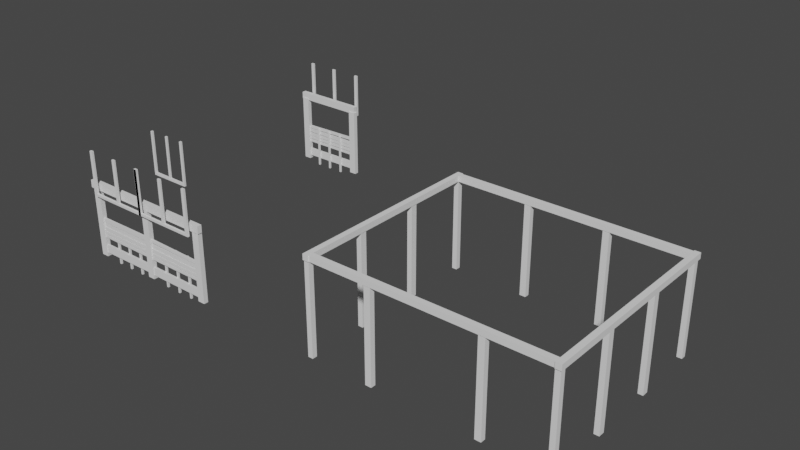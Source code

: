 # Source: SCHOOL_ALL.blend  (saved by Blender 2.90.8; exported with 4.5.12 LTS)
import bpy
from mathutils import Matrix  # noqa: F401  (used for matrix-valued properties, if any)

bpy.ops.wm.read_factory_settings(use_empty=True)
scene = bpy.context.scene
scene.name = 'Scene'

# ---- world
world_world = bpy.data.worlds.new('World'); scene.world = world_world
world_world.use_nodes = True; world_world.node_tree.nodes.clear()
_N = world_world.node_tree.nodes; _L = world_world.node_tree.links
n0 = _N.new('ShaderNodeOutputWorld'); n0.name = 'World Output'; n0.location = (300, 300)
n1 = _N.new('ShaderNodeBackground'); n1.name = 'Background'; n1.location = (10, 300)
n1.inputs[0].default_value = (0.05088, 0.05088, 0.05088, 1.0)
_L.new(n1.outputs[0], n0.inputs[0])
n0.is_active_output = True
world_world.color = (0.05088, 0.05088, 0.05088)
world_world.use_sun_shadow = False
world_world.sun_shadow_jitter_overblur = 0.0

# ---- meshes
me_cube = bpy.data.meshes.new('Cube')
me_cube.from_pydata([(-1.0, -6.606, 0.3819), (-1.0, -6.606, 2.382), (-1.0, 6.838, 0.3819), (-1.0, 6.838, 2.382), (1.0, -6.606, 0.3819), (1.0, -6.606, 2.382), (1.0, 6.838, 0.3819), (1.0, 6.838, 2.382)], [], [(0, 1, 3, 2), (2, 3, 7, 6), (6, 7, 5, 4), (4, 5, 1, 0), (2, 6, 4, 0), (7, 3, 1, 5)])
me_cube.polygons.foreach_set('use_smooth', [True] * 6)
_k = set([(0, 1), (0, 2), (0, 4), (1, 3), (1, 5), (2, 3), (2, 6), (3, 7), (4, 5), (4, 6), (5, 7), (6, 7)])
me_cube.attributes.new('sharp_edge', 'BOOLEAN', 'EDGE').data.foreach_set('value', [ (min(e.vertices), max(e.vertices)) in _k for e in me_cube.edges])
_uv = me_cube.uv_layers.new(name='UVMap')
_uv.uv.foreach_set('vector', [0.375, 0.0, 0.625, 0.0, 0.625, 0.25, 0.375, 0.25, 0.375, 0.25, 0.625, 0.25, 0.625, 0.5, 0.375, 0.5, 0.375, 0.5, 0.625, 0.5, 0.625, 0.75, 0.375, 0.75, 0.375, 0.75, 0.625, 0.75, 0.625, 1.0, 0.375, 1.0, 0.125, 0.5, 0.375, 0.5, 0.375, 0.75, 0.125, 0.75, 0.625, 0.5, 0.875, 0.5, 0.875, 0.75, 0.625, 0.75])
me_cube.use_remesh_fix_poles = True
me_cube.use_remesh_preserve_attributes = False
me_cube.use_mirror_vertex_groups = False
me_cube.update()
me_cube.normals_split_custom_set([tuple(v) for v in zip(*[iter([-1.0, 0.0, 0.0, -1.0, 0.0, 0.0, -1.0, 0.0, 0.0, -1.0, 0.0, 0.0, 0.0, 1.0, 0.0, 0.0, 1.0, 0.0, 0.0, 1.0, 0.0, 0.0, 1.0, 0.0, 1.0, 0.0, 0.0, 1.0, 0.0, 0.0, 1.0, 0.0, 0.0, 1.0, 0.0, 0.0, 0.0, -1.0, 0.0, 0.0, -1.0, 0.0, 0.0, -1.0, 0.0, 0.0, -1.0, 0.0, 0.0, -1.552e-08, -1.0, 0.0, -1.552e-08, -1.0, 0.0, -1.552e-08, -1.0, 0.0, -1.552e-08, -1.0, 0.0, 0.0, 1.0, 0.0, 0.0, 1.0, 0.0, 0.0, 1.0, 0.0, 0.0, 1.0])] * 3)])
me_cube_001 = bpy.data.meshes.new('Cube.001')
me_cube_001.from_pydata([(-1.0, -3.399, -2.394), (-1.0, -3.399, -0.3936), (-1.0, 3.788, -2.394), (-1.0, 3.788, -0.3936), (1.0, -3.399, -2.394), (1.0, -3.399, -0.3936), (1.0, 3.788, -2.394), (1.0, 3.788, -0.3936)], [], [(0, 1, 3, 2), (2, 3, 7, 6), (6, 7, 5, 4), (4, 5, 1, 0), (2, 6, 4, 0), (7, 3, 1, 5)])
me_cube_001.polygons.foreach_set('use_smooth', [True] * 6)
_k = set([(0, 1), (0, 2), (0, 4), (1, 3), (1, 5), (2, 3), (2, 6), (3, 7), (4, 5), (4, 6), (5, 7), (6, 7)])
me_cube_001.attributes.new('sharp_edge', 'BOOLEAN', 'EDGE').data.foreach_set('value', [ (min(e.vertices), max(e.vertices)) in _k for e in me_cube_001.edges])
_uv = me_cube_001.uv_layers.new(name='UVMap')
_uv.uv.foreach_set('vector', [0.375, 0.0, 0.625, 0.0, 0.625, 0.25, 0.375, 0.25, 0.375, 0.25, 0.625, 0.25, 0.625, 0.5, 0.375, 0.5, 0.375, 0.5, 0.625, 0.5, 0.625, 0.75, 0.375, 0.75, 0.375, 0.75, 0.625, 0.75, 0.625, 1.0, 0.375, 1.0, 0.125, 0.5, 0.375, 0.5, 0.375, 0.75, 0.125, 0.75, 0.625, 0.5, 0.875, 0.5, 0.875, 0.75, 0.625, 0.75])
me_cube_001.use_remesh_fix_poles = True
me_cube_001.use_remesh_preserve_attributes = False
me_cube_001.use_mirror_vertex_groups = False
me_cube_001.update()
me_cube_001.normals_split_custom_set([tuple(v) for v in zip(*[iter([-1.0, 0.0, 0.0, -1.0, 0.0, 0.0, -1.0, 0.0, 0.0, -1.0, 0.0, 0.0, 0.0, 1.0, 0.0, 0.0, 1.0, 0.0, 0.0, 1.0, 0.0, 0.0, 1.0, 0.0, 1.0, 8.293e-09, 0.0, 1.0, 8.293e-09, 0.0, 1.0, 8.293e-09, 0.0, 1.0, 8.293e-09, 0.0, 0.0, -1.0, 0.0, 0.0, -1.0, 0.0, 0.0, -1.0, 0.0, 0.0, -1.0, 0.0, 0.0, -6.635e-08, -1.0, 0.0, -6.635e-08, -1.0, 0.0, -6.635e-08, -1.0, 0.0, -6.635e-08, -1.0, 0.0, 4.976e-08, 1.0, 0.0, 4.976e-08, 1.0, 0.0, 4.976e-08, 1.0, 0.0, 4.976e-08, 1.0])] * 3)])
me_cube_002 = bpy.data.meshes.new('Cube.002')
me_cube_002.from_pydata([(-1.0, -3.399, -1.0), (-1.0, -3.399, 1.0), (-1.0, 3.788, -1.0), (-1.0, 3.788, 1.0), (1.0, -3.399, -1.0), (1.0, -3.399, 1.0), (1.0, 3.788, -1.0), (1.0, 3.788, 1.0)], [], [(0, 1, 3, 2), (2, 3, 7, 6), (6, 7, 5, 4), (4, 5, 1, 0), (2, 6, 4, 0), (7, 3, 1, 5)])
me_cube_002.polygons.foreach_set('use_smooth', [True] * 6)
_k = set([(0, 1), (0, 2), (0, 4), (1, 3), (1, 5), (2, 3), (2, 6), (3, 7), (4, 5), (4, 6), (5, 7), (6, 7)])
me_cube_002.attributes.new('sharp_edge', 'BOOLEAN', 'EDGE').data.foreach_set('value', [ (min(e.vertices), max(e.vertices)) in _k for e in me_cube_002.edges])
_uv = me_cube_002.uv_layers.new(name='UVMap')
_uv.uv.foreach_set('vector', [0.375, 0.0, 0.625, 0.0, 0.625, 0.25, 0.375, 0.25, 0.375, 0.25, 0.625, 0.25, 0.625, 0.5, 0.375, 0.5, 0.375, 0.5, 0.625, 0.5, 0.625, 0.75, 0.375, 0.75, 0.375, 0.75, 0.625, 0.75, 0.625, 1.0, 0.375, 1.0, 0.125, 0.5, 0.375, 0.5, 0.375, 0.75, 0.125, 0.75, 0.625, 0.5, 0.875, 0.5, 0.875, 0.75, 0.625, 0.75])
me_cube_002.use_remesh_fix_poles = True
me_cube_002.use_remesh_preserve_attributes = False
me_cube_002.use_mirror_vertex_groups = False
me_cube_002.update()
me_cube_002.normals_split_custom_set([tuple(v) for v in zip(*[iter([-1.0, 0.0, 0.0, -1.0, 0.0, 0.0, -1.0, 0.0, 0.0, -1.0, 0.0, 0.0, 0.0, 1.0, 0.0, 0.0, 1.0, 0.0, 0.0, 1.0, 0.0, 0.0, 1.0, 0.0, 1.0, -8.293e-09, 0.0, 1.0, -8.293e-09, 0.0, 1.0, -8.293e-09, 0.0, 1.0, -8.293e-09, 0.0, 0.0, -1.0, 0.0, 0.0, -1.0, 0.0, 0.0, -1.0, 0.0, 0.0, -1.0, 0.0, 0.0, -8.293e-08, -1.0, 0.0, -8.293e-08, -1.0, 0.0, -8.293e-08, -1.0, 0.0, -8.293e-08, -1.0, 0.0, 4.147e-08, 1.0, 0.0, 4.147e-08, 1.0, 0.0, 4.147e-08, 1.0, 0.0, 4.147e-08, 1.0])] * 3)])
me_cube_004 = bpy.data.meshes.new('Cube.004')
me_cube_004.from_pydata([(-1.0, -3.399, -1.0), (-1.0, -3.399, 1.0), (-1.0, 3.788, -1.0), (-1.0, 3.788, 1.0), (1.0, -3.399, -1.0), (1.0, -3.399, 1.0), (1.0, 3.788, -1.0), (1.0, 3.788, 1.0)], [], [(0, 1, 3, 2), (2, 3, 7, 6), (6, 7, 5, 4), (4, 5, 1, 0), (2, 6, 4, 0), (7, 3, 1, 5)])
me_cube_004.polygons.foreach_set('use_smooth', [True] * 6)
_k = set([(0, 1), (0, 2), (0, 4), (1, 3), (1, 5), (2, 3), (2, 6), (3, 7), (4, 5), (4, 6), (5, 7), (6, 7)])
me_cube_004.attributes.new('sharp_edge', 'BOOLEAN', 'EDGE').data.foreach_set('value', [ (min(e.vertices), max(e.vertices)) in _k for e in me_cube_004.edges])
_uv = me_cube_004.uv_layers.new(name='UVMap')
_uv.uv.foreach_set('vector', [0.375, 0.0, 0.625, 0.0, 0.625, 0.25, 0.375, 0.25, 0.375, 0.25, 0.625, 0.25, 0.625, 0.5, 0.375, 0.5, 0.375, 0.5, 0.625, 0.5, 0.625, 0.75, 0.375, 0.75, 0.375, 0.75, 0.625, 0.75, 0.625, 1.0, 0.375, 1.0, 0.125, 0.5, 0.375, 0.5, 0.375, 0.75, 0.125, 0.75, 0.625, 0.5, 0.875, 0.5, 0.875, 0.75, 0.625, 0.75])
me_cube_004.use_remesh_fix_poles = True
me_cube_004.use_remesh_preserve_attributes = False
me_cube_004.use_mirror_vertex_groups = False
me_cube_004.update()
me_cube_004.normals_split_custom_set([tuple(v) for v in zip(*[iter([-1.0, 0.0, 0.0, -1.0, 0.0, 0.0, -1.0, 0.0, 0.0, -1.0, 0.0, 0.0, 0.0, 1.0, 0.0, 0.0, 1.0, 0.0, 0.0, 1.0, 0.0, 0.0, 1.0, 0.0, 1.0, -8.293e-09, 0.0, 1.0, -8.293e-09, 0.0, 1.0, -8.293e-09, 0.0, 1.0, -8.293e-09, 0.0, 0.0, -1.0, 0.0, 0.0, -1.0, 0.0, 0.0, -1.0, 0.0, 0.0, -1.0, 0.0, 0.0, -8.293e-08, -1.0, 0.0, -8.293e-08, -1.0, 0.0, -8.293e-08, -1.0, 0.0, -8.293e-08, -1.0, 0.0, 4.147e-08, 1.0, 0.0, 4.147e-08, 1.0, 0.0, 4.147e-08, 1.0, 0.0, 4.147e-08, 1.0])] * 3)])
me_cube_006 = bpy.data.meshes.new('Cube.006')
me_cube_006.from_pydata([(-1.0, -3.399, -1.0), (-1.0, -3.399, 1.0), (-1.0, 3.788, -1.0), (-1.0, 3.788, 1.0), (1.0, -3.399, -1.0), (1.0, -3.399, 1.0), (1.0, 3.788, -1.0), (1.0, 3.788, 1.0)], [], [(0, 1, 3, 2), (2, 3, 7, 6), (6, 7, 5, 4), (4, 5, 1, 0), (2, 6, 4, 0), (7, 3, 1, 5)])
me_cube_006.polygons.foreach_set('use_smooth', [True] * 6)
_k = set([(0, 1), (0, 2), (0, 4), (1, 3), (1, 5), (2, 3), (2, 6), (3, 7), (4, 5), (4, 6), (5, 7), (6, 7)])
me_cube_006.attributes.new('sharp_edge', 'BOOLEAN', 'EDGE').data.foreach_set('value', [ (min(e.vertices), max(e.vertices)) in _k for e in me_cube_006.edges])
_uv = me_cube_006.uv_layers.new(name='UVMap')
_uv.uv.foreach_set('vector', [0.375, 0.0, 0.625, 0.0, 0.625, 0.25, 0.375, 0.25, 0.375, 0.25, 0.625, 0.25, 0.625, 0.5, 0.375, 0.5, 0.375, 0.5, 0.625, 0.5, 0.625, 0.75, 0.375, 0.75, 0.375, 0.75, 0.625, 0.75, 0.625, 1.0, 0.375, 1.0, 0.125, 0.5, 0.375, 0.5, 0.375, 0.75, 0.125, 0.75, 0.625, 0.5, 0.875, 0.5, 0.875, 0.75, 0.625, 0.75])
me_cube_006.use_remesh_fix_poles = True
me_cube_006.use_remesh_preserve_attributes = False
me_cube_006.use_mirror_vertex_groups = False
me_cube_006.update()
me_cube_006.normals_split_custom_set([tuple(v) for v in zip(*[iter([-1.0, 0.0, 0.0, -1.0, 0.0, 0.0, -1.0, 0.0, 0.0, -1.0, 0.0, 0.0, 0.0, 1.0, 0.0, 0.0, 1.0, 0.0, 0.0, 1.0, 0.0, 0.0, 1.0, 0.0, 1.0, 8.293e-09, 0.0, 1.0, 8.293e-09, 0.0, 1.0, 8.293e-09, 0.0, 1.0, 8.293e-09, 0.0, 0.0, -1.0, 0.0, 0.0, -1.0, 0.0, 0.0, -1.0, 0.0, 0.0, -1.0, 0.0, 0.0, -8.293e-08, -1.0, 0.0, -8.293e-08, -1.0, 0.0, -8.293e-08, -1.0, 0.0, -8.293e-08, -1.0, 0.0, 4.976e-08, 1.0, 0.0, 4.976e-08, 1.0, 0.0, 4.976e-08, 1.0, 0.0, 4.976e-08, 1.0])] * 3)])
me_cube_007 = bpy.data.meshes.new('Cube.007')
me_cube_007.from_pydata([(-2.228, -7.881, 0.3935), (-2.228, -7.881, 2.393), (-2.228, 7.881, 0.3935), (-2.228, 7.881, 2.393), (-0.2281, -7.881, 0.3935), (-0.2281, -7.881, 2.393), (-0.2281, 7.881, 0.3935), (-0.2281, 7.881, 2.393)], [], [(0, 1, 3, 2), (2, 3, 7, 6), (6, 7, 5, 4), (4, 5, 1, 0), (2, 6, 4, 0), (7, 3, 1, 5)])
me_cube_007.polygons.foreach_set('use_smooth', [True] * 6)
_k = set([(0, 1), (0, 2), (0, 4), (1, 3), (1, 5), (2, 3), (2, 6), (3, 7), (4, 5), (4, 6), (5, 7), (6, 7)])
me_cube_007.attributes.new('sharp_edge', 'BOOLEAN', 'EDGE').data.foreach_set('value', [ (min(e.vertices), max(e.vertices)) in _k for e in me_cube_007.edges])
_uv = me_cube_007.uv_layers.new(name='UVMap')
_uv.uv.foreach_set('vector', [0.375, 0.0, 0.625, 0.0, 0.625, 0.25, 0.375, 0.25, 0.375, 0.25, 0.625, 0.25, 0.625, 0.5, 0.375, 0.5, 0.375, 0.5, 0.625, 0.5, 0.625, 0.75, 0.375, 0.75, 0.375, 0.75, 0.625, 0.75, 0.625, 1.0, 0.375, 1.0, 0.125, 0.5, 0.375, 0.5, 0.375, 0.75, 0.125, 0.75, 0.625, 0.5, 0.875, 0.5, 0.875, 0.75, 0.625, 0.75])
me_cube_007.use_remesh_fix_poles = True
me_cube_007.use_remesh_preserve_attributes = False
me_cube_007.use_mirror_vertex_groups = False
me_cube_007.update()
me_cube_007.normals_split_custom_set([tuple(v) for v in zip(*[iter([-1.0, 6.05e-08, 0.0, -1.0, 6.05e-08, 0.0, -1.0, 6.05e-08, 0.0, -1.0, 6.05e-08, 0.0, 0.0, 1.0, 0.0, 0.0, 1.0, 0.0, 0.0, 1.0, 0.0, 0.0, 1.0, 0.0, 1.0, -5.294e-08, 0.0, 1.0, -5.294e-08, 0.0, 1.0, -5.294e-08, 0.0, 1.0, -5.294e-08, 0.0, 0.0, -1.0, 0.0, 0.0, -1.0, 0.0, 0.0, -1.0, 0.0, 0.0, -1.0, 0.0, 0.0, 0.0, -1.0, 0.0, 0.0, -1.0, 0.0, 0.0, -1.0, 0.0, 0.0, -1.0, 0.0, 0.0, 1.0, 0.0, 0.0, 1.0, 0.0, 0.0, 1.0, 0.0, 0.0, 1.0])] * 3)])
me_cube_013 = bpy.data.meshes.new('Cube.013')
me_cube_013.from_pydata([(-2.394, -3.399, -1.0), (-2.394, -3.399, 1.0), (-2.394, 3.788, -1.0), (-2.394, 3.788, 1.0), (-0.3936, -3.399, -1.0), (-0.3936, -3.399, 1.0), (-0.3936, 3.788, -1.0), (-0.3936, 3.788, 1.0)], [], [(0, 1, 3, 2), (2, 3, 7, 6), (6, 7, 5, 4), (4, 5, 1, 0), (2, 6, 4, 0), (7, 3, 1, 5)])
me_cube_013.polygons.foreach_set('use_smooth', [True] * 6)
_k = set([(0, 1), (0, 2), (0, 4), (1, 3), (1, 5), (2, 3), (2, 6), (3, 7), (4, 5), (4, 6), (5, 7), (6, 7)])
me_cube_013.attributes.new('sharp_edge', 'BOOLEAN', 'EDGE').data.foreach_set('value', [ (min(e.vertices), max(e.vertices)) in _k for e in me_cube_013.edges])
_uv = me_cube_013.uv_layers.new(name='UVMap')
_uv.uv.foreach_set('vector', [0.375, 0.0, 0.625, 0.0, 0.625, 0.25, 0.375, 0.25, 0.375, 0.25, 0.625, 0.25, 0.625, 0.5, 0.375, 0.5, 0.375, 0.5, 0.625, 0.5, 0.625, 0.75, 0.375, 0.75, 0.375, 0.75, 0.625, 0.75, 0.625, 1.0, 0.375, 1.0, 0.125, 0.5, 0.375, 0.5, 0.375, 0.75, 0.125, 0.75, 0.625, 0.5, 0.875, 0.5, 0.875, 0.75, 0.625, 0.75])
me_cube_013.use_remesh_fix_poles = True
me_cube_013.use_remesh_preserve_attributes = False
me_cube_013.use_mirror_vertex_groups = False
me_cube_013.update()
me_cube_013.normals_split_custom_set([tuple(v) for v in zip(*[iter([-1.0, 0.0, 0.0, -1.0, 0.0, 0.0, -1.0, 0.0, 0.0, -1.0, 0.0, 0.0, 0.0, 1.0, 0.0, 0.0, 1.0, 0.0, 0.0, 1.0, 0.0, 0.0, 1.0, 0.0, 1.0, 4.147e-09, 0.0, 1.0, 4.147e-09, 0.0, 1.0, 4.147e-09, 0.0, 1.0, 4.147e-09, 0.0, 0.0, -1.0, 0.0, 0.0, -1.0, 0.0, 0.0, -1.0, 0.0, 0.0, -1.0, 0.0, 0.0, -4.976e-08, -1.0, 0.0, -4.976e-08, -1.0, 0.0, -4.976e-08, -1.0, 0.0, -4.976e-08, -1.0, 0.0, 8.293e-09, 1.0, 0.0, 8.293e-09, 1.0, 0.0, 8.293e-09, 1.0, 0.0, 8.293e-09, 1.0])] * 3)])
me_cube_015 = bpy.data.meshes.new('Cube.015')
me_cube_015.from_pydata([(-2.394, -3.399, -1.0), (-2.394, -3.399, 1.0), (-2.394, 3.788, -1.0), (-2.394, 3.788, 1.0), (-0.3936, -3.399, -1.0), (-0.3936, -3.399, 1.0), (-0.3936, 3.788, -1.0), (-0.3936, 3.788, 1.0)], [], [(0, 1, 3, 2), (2, 3, 7, 6), (6, 7, 5, 4), (4, 5, 1, 0), (2, 6, 4, 0), (7, 3, 1, 5)])
me_cube_015.polygons.foreach_set('use_smooth', [True] * 6)
_k = set([(0, 1), (0, 2), (0, 4), (1, 3), (1, 5), (2, 3), (2, 6), (3, 7), (4, 5), (4, 6), (5, 7), (6, 7)])
me_cube_015.attributes.new('sharp_edge', 'BOOLEAN', 'EDGE').data.foreach_set('value', [ (min(e.vertices), max(e.vertices)) in _k for e in me_cube_015.edges])
_uv = me_cube_015.uv_layers.new(name='UVMap')
_uv.uv.foreach_set('vector', [0.375, 0.0, 0.625, 0.0, 0.625, 0.25, 0.375, 0.25, 0.375, 0.25, 0.625, 0.25, 0.625, 0.5, 0.375, 0.5, 0.375, 0.5, 0.625, 0.5, 0.625, 0.75, 0.375, 0.75, 0.375, 0.75, 0.625, 0.75, 0.625, 1.0, 0.375, 1.0, 0.125, 0.5, 0.375, 0.5, 0.375, 0.75, 0.125, 0.75, 0.625, 0.5, 0.875, 0.5, 0.875, 0.75, 0.625, 0.75])
me_cube_015.use_remesh_fix_poles = True
me_cube_015.use_remesh_preserve_attributes = False
me_cube_015.use_mirror_vertex_groups = False
me_cube_015.update()
me_cube_015.normals_split_custom_set([tuple(v) for v in zip(*[iter([-1.0, -3.317e-08, 0.0, -1.0, -3.317e-08, 0.0, -1.0, -3.317e-08, 0.0, -1.0, -3.317e-08, 0.0, 0.0, 1.0, 0.0, 0.0, 1.0, 0.0, 0.0, 1.0, 0.0, 0.0, 1.0, 0.0, 1.0, 0.0, 0.0, 1.0, 0.0, 0.0, 1.0, 0.0, 0.0, 1.0, 0.0, 0.0, 0.0, -1.0, 0.0, 0.0, -1.0, 0.0, 0.0, -1.0, 0.0, 0.0, -1.0, 0.0, 0.0, -3.317e-08, -1.0, 0.0, -3.317e-08, -1.0, 0.0, -3.317e-08, -1.0, 0.0, -3.317e-08, -1.0, 0.0, 1.659e-08, 1.0, 0.0, 1.659e-08, 1.0, 0.0, 1.659e-08, 1.0, 0.0, 1.659e-08, 1.0])] * 3)])
me_cube_016 = bpy.data.meshes.new('Cube.016')
me_cube_016.from_pydata([(-1.0, -7.881, 0.3935), (-1.0, -7.881, 2.393), (-1.0, 7.881, 0.3935), (-1.0, 7.881, 2.393), (1.0, -7.881, 0.3935), (1.0, -7.881, 2.393), (1.0, 7.881, 0.3935), (1.0, 7.881, 2.393)], [], [(0, 1, 3, 2), (2, 3, 7, 6), (6, 7, 5, 4), (4, 5, 1, 0), (2, 6, 4, 0), (7, 3, 1, 5)])
me_cube_016.polygons.foreach_set('use_smooth', [True] * 6)
_k = set([(0, 1), (0, 2), (0, 4), (1, 3), (1, 5), (2, 3), (2, 6), (3, 7), (4, 5), (4, 6), (5, 7), (6, 7)])
me_cube_016.attributes.new('sharp_edge', 'BOOLEAN', 'EDGE').data.foreach_set('value', [ (min(e.vertices), max(e.vertices)) in _k for e in me_cube_016.edges])
_uv = me_cube_016.uv_layers.new(name='UVMap')
_uv.uv.foreach_set('vector', [0.375, 0.0, 0.625, 0.0, 0.625, 0.25, 0.375, 0.25, 0.375, 0.25, 0.625, 0.25, 0.625, 0.5, 0.375, 0.5, 0.375, 0.5, 0.625, 0.5, 0.625, 0.75, 0.375, 0.75, 0.375, 0.75, 0.625, 0.75, 0.625, 1.0, 0.375, 1.0, 0.125, 0.5, 0.375, 0.5, 0.375, 0.75, 0.125, 0.75, 0.625, 0.5, 0.875, 0.5, 0.875, 0.75, 0.625, 0.75])
me_cube_016.use_remesh_fix_poles = True
me_cube_016.use_remesh_preserve_attributes = False
me_cube_016.use_mirror_vertex_groups = False
me_cube_016.update()
me_cube_016.normals_split_custom_set([tuple(v) for v in zip(*[iter([-1.0, 6.05e-08, 0.0, -1.0, 6.05e-08, 0.0, -1.0, 6.05e-08, 0.0, -1.0, 6.05e-08, 0.0, 0.0, 1.0, 0.0, 0.0, 1.0, 0.0, 0.0, 1.0, 0.0, 0.0, 1.0, 0.0, 1.0, -5.294e-08, 0.0, 1.0, -5.294e-08, 0.0, 1.0, -5.294e-08, 0.0, 1.0, -5.294e-08, 0.0, 0.0, -1.0, 0.0, 0.0, -1.0, 0.0, 0.0, -1.0, 0.0, 0.0, -1.0, 0.0, 0.0, 0.0, -1.0, 0.0, 0.0, -1.0, 0.0, 0.0, -1.0, 0.0, 0.0, -1.0, 0.0, 0.0, 1.0, 0.0, 0.0, 1.0, 0.0, 0.0, 1.0, 0.0, 0.0, 1.0])] * 3)])
me_cube_017 = bpy.data.meshes.new('Cube.017')
me_cube_017.from_pydata([(-1.0, -3.399, -1.0), (-1.0, -3.399, 1.0), (-1.0, 3.788, -1.0), (-1.0, 3.788, 1.0), (1.0, -3.399, -1.0), (1.0, -3.399, 1.0), (1.0, 3.788, -1.0), (1.0, 3.788, 1.0)], [], [(0, 1, 3, 2), (2, 3, 7, 6), (6, 7, 5, 4), (4, 5, 1, 0), (2, 6, 4, 0), (7, 3, 1, 5)])
me_cube_017.polygons.foreach_set('use_smooth', [True] * 6)
_k = set([(0, 1), (0, 2), (0, 4), (1, 3), (1, 5), (2, 3), (2, 6), (3, 7), (4, 5), (4, 6), (5, 7), (6, 7)])
me_cube_017.attributes.new('sharp_edge', 'BOOLEAN', 'EDGE').data.foreach_set('value', [ (min(e.vertices), max(e.vertices)) in _k for e in me_cube_017.edges])
_uv = me_cube_017.uv_layers.new(name='UVMap')
_uv.uv.foreach_set('vector', [0.375, 0.0, 0.625, 0.0, 0.625, 0.25, 0.375, 0.25, 0.375, 0.25, 0.625, 0.25, 0.625, 0.5, 0.375, 0.5, 0.375, 0.5, 0.625, 0.5, 0.625, 0.75, 0.375, 0.75, 0.375, 0.75, 0.625, 0.75, 0.625, 1.0, 0.375, 1.0, 0.125, 0.5, 0.375, 0.5, 0.375, 0.75, 0.125, 0.75, 0.625, 0.5, 0.875, 0.5, 0.875, 0.75, 0.625, 0.75])
me_cube_017.use_remesh_fix_poles = True
me_cube_017.use_remesh_preserve_attributes = False
me_cube_017.use_mirror_vertex_groups = False
me_cube_017.update()
me_cube_017.normals_split_custom_set([tuple(v) for v in zip(*[iter([-1.0, 0.0, 0.0, -1.0, 0.0, 0.0, -1.0, 0.0, 0.0, -1.0, 0.0, 0.0, 0.0, 1.0, 0.0, 0.0, 1.0, 0.0, 0.0, 1.0, 0.0, 0.0, 1.0, 0.0, 1.0, 8.293e-09, 0.0, 1.0, 8.293e-09, 0.0, 1.0, 8.293e-09, 0.0, 1.0, 8.293e-09, 0.0, 0.0, -1.0, 0.0, 0.0, -1.0, 0.0, 0.0, -1.0, 0.0, 0.0, -1.0, 0.0, 0.0, -4.147e-08, -1.0, 0.0, -4.147e-08, -1.0, 0.0, -4.147e-08, -1.0, 0.0, -4.147e-08, -1.0, 0.0, 1.659e-08, 1.0, 0.0, 1.659e-08, 1.0, 0.0, 1.659e-08, 1.0, 0.0, 1.659e-08, 1.0])] * 3)])
me_cube_018 = bpy.data.meshes.new('Cube.018')
me_cube_018.from_pydata([(-1.0, -3.399, -1.0), (-1.0, -3.399, 1.0), (-1.0, 3.788, -1.0), (-1.0, 3.788, 1.0), (1.0, -3.399, -1.0), (1.0, -3.399, 1.0), (1.0, 3.788, -1.0), (1.0, 3.788, 1.0)], [], [(0, 1, 3, 2), (2, 3, 7, 6), (6, 7, 5, 4), (4, 5, 1, 0), (2, 6, 4, 0), (7, 3, 1, 5)])
me_cube_018.polygons.foreach_set('use_smooth', [True] * 6)
_k = set([(0, 1), (0, 2), (0, 4), (1, 3), (1, 5), (2, 3), (2, 6), (3, 7), (4, 5), (4, 6), (5, 7), (6, 7)])
me_cube_018.attributes.new('sharp_edge', 'BOOLEAN', 'EDGE').data.foreach_set('value', [ (min(e.vertices), max(e.vertices)) in _k for e in me_cube_018.edges])
_uv = me_cube_018.uv_layers.new(name='UVMap')
_uv.uv.foreach_set('vector', [0.375, 0.0, 0.625, 0.0, 0.625, 0.25, 0.375, 0.25, 0.375, 0.25, 0.625, 0.25, 0.625, 0.5, 0.375, 0.5, 0.375, 0.5, 0.625, 0.5, 0.625, 0.75, 0.375, 0.75, 0.375, 0.75, 0.625, 0.75, 0.625, 1.0, 0.375, 1.0, 0.125, 0.5, 0.375, 0.5, 0.375, 0.75, 0.125, 0.75, 0.625, 0.5, 0.875, 0.5, 0.875, 0.75, 0.625, 0.75])
me_cube_018.use_remesh_fix_poles = True
me_cube_018.use_remesh_preserve_attributes = False
me_cube_018.use_mirror_vertex_groups = False
me_cube_018.update()
me_cube_018.normals_split_custom_set([tuple(v) for v in zip(*[iter([-1.0, 0.0, 0.0, -1.0, 0.0, 0.0, -1.0, 0.0, 0.0, -1.0, 0.0, 0.0, 0.0, 1.0, 0.0, 0.0, 1.0, 0.0, 0.0, 1.0, 0.0, 0.0, 1.0, 0.0, 1.0, 8.293e-09, 0.0, 1.0, 8.293e-09, 0.0, 1.0, 8.293e-09, 0.0, 1.0, 8.293e-09, 0.0, 0.0, -1.0, 0.0, 0.0, -1.0, 0.0, 0.0, -1.0, 0.0, 0.0, -1.0, 0.0, 0.0, -4.147e-08, -1.0, 0.0, -4.147e-08, -1.0, 0.0, -4.147e-08, -1.0, 0.0, -4.147e-08, -1.0, 0.0, 1.659e-08, 1.0, 0.0, 1.659e-08, 1.0, 0.0, 1.659e-08, 1.0, 0.0, 1.659e-08, 1.0])] * 3)])
me_cube_019 = bpy.data.meshes.new('Cube.019')
me_cube_019.from_pydata([(-1.0, -3.399, -1.0), (-1.0, -3.399, 1.0), (-1.0, 3.788, -1.0), (-1.0, 3.788, 1.0), (1.0, -3.399, -1.0), (1.0, -3.399, 1.0), (1.0, 3.788, -1.0), (1.0, 3.788, 1.0)], [], [(0, 1, 3, 2), (2, 3, 7, 6), (6, 7, 5, 4), (4, 5, 1, 0), (2, 6, 4, 0), (7, 3, 1, 5)])
me_cube_019.polygons.foreach_set('use_smooth', [True] * 6)
_k = set([(0, 1), (0, 2), (0, 4), (1, 3), (1, 5), (2, 3), (2, 6), (3, 7), (4, 5), (4, 6), (5, 7), (6, 7)])
me_cube_019.attributes.new('sharp_edge', 'BOOLEAN', 'EDGE').data.foreach_set('value', [ (min(e.vertices), max(e.vertices)) in _k for e in me_cube_019.edges])
_uv = me_cube_019.uv_layers.new(name='UVMap')
_uv.uv.foreach_set('vector', [0.375, 0.0, 0.625, 0.0, 0.625, 0.25, 0.375, 0.25, 0.375, 0.25, 0.625, 0.25, 0.625, 0.5, 0.375, 0.5, 0.375, 0.5, 0.625, 0.5, 0.625, 0.75, 0.375, 0.75, 0.375, 0.75, 0.625, 0.75, 0.625, 1.0, 0.375, 1.0, 0.125, 0.5, 0.375, 0.5, 0.375, 0.75, 0.125, 0.75, 0.625, 0.5, 0.875, 0.5, 0.875, 0.75, 0.625, 0.75])
me_cube_019.use_remesh_fix_poles = True
me_cube_019.use_remesh_preserve_attributes = False
me_cube_019.use_mirror_vertex_groups = False
me_cube_019.update()
me_cube_019.normals_split_custom_set([tuple(v) for v in zip(*[iter([-1.0, 0.0, 0.0, -1.0, 0.0, 0.0, -1.0, 0.0, 0.0, -1.0, 0.0, 0.0, 0.0, 1.0, 0.0, 0.0, 1.0, 0.0, 0.0, 1.0, 0.0, 0.0, 1.0, 0.0, 1.0, 8.293e-09, 0.0, 1.0, 8.293e-09, 0.0, 1.0, 8.293e-09, 0.0, 1.0, 8.293e-09, 0.0, 0.0, -1.0, 0.0, 0.0, -1.0, 0.0, 0.0, -1.0, 0.0, 0.0, -1.0, 0.0, 0.0, -4.976e-08, -1.0, 0.0, -4.976e-08, -1.0, 0.0, -4.976e-08, -1.0, 0.0, -4.976e-08, -1.0, 0.0, 1.659e-08, 1.0, 0.0, 1.659e-08, 1.0, 0.0, 1.659e-08, 1.0, 0.0, 1.659e-08, 1.0])] * 3)])
me_cube_020 = bpy.data.meshes.new('Cube.020')
me_cube_020.from_pydata([(-1.0, -6.606, 0.3819), (-1.0, -6.606, 2.382), (-1.0, 6.838, 0.3819), (-1.0, 6.838, 2.382), (1.0, -6.606, 0.3819), (1.0, -6.606, 2.382), (1.0, 6.838, 0.3819), (1.0, 6.838, 2.382)], [], [(0, 1, 3, 2), (2, 3, 7, 6), (6, 7, 5, 4), (4, 5, 1, 0), (2, 6, 4, 0), (7, 3, 1, 5)])
me_cube_020.polygons.foreach_set('use_smooth', [True] * 6)
_k = set([(0, 1), (0, 2), (0, 4), (1, 3), (1, 5), (2, 3), (2, 6), (3, 7), (4, 5), (4, 6), (5, 7), (6, 7)])
me_cube_020.attributes.new('sharp_edge', 'BOOLEAN', 'EDGE').data.foreach_set('value', [ (min(e.vertices), max(e.vertices)) in _k for e in me_cube_020.edges])
_uv = me_cube_020.uv_layers.new(name='UVMap')
_uv.uv.foreach_set('vector', [0.375, 0.0, 0.625, 0.0, 0.625, 0.25, 0.375, 0.25, 0.375, 0.25, 0.625, 0.25, 0.625, 0.5, 0.375, 0.5, 0.375, 0.5, 0.625, 0.5, 0.625, 0.75, 0.375, 0.75, 0.375, 0.75, 0.625, 0.75, 0.625, 1.0, 0.375, 1.0, 0.125, 0.5, 0.375, 0.5, 0.375, 0.75, 0.125, 0.75, 0.625, 0.5, 0.875, 0.5, 0.875, 0.75, 0.625, 0.75])
me_cube_020.use_remesh_fix_poles = True
me_cube_020.use_remesh_preserve_attributes = False
me_cube_020.use_mirror_vertex_groups = False
me_cube_020.update()
me_cube_020.normals_split_custom_set([tuple(v) for v in zip(*[iter([-1.0, 0.0, 0.0, -1.0, 0.0, 0.0, -1.0, 0.0, 0.0, -1.0, 0.0, 0.0, 0.0, 1.0, 0.0, 0.0, 1.0, 0.0, 0.0, 1.0, 0.0, 0.0, 1.0, 0.0, 1.0, 0.0, 0.0, 1.0, 0.0, 0.0, 1.0, 0.0, 0.0, 1.0, 0.0, 0.0, 0.0, -1.0, 0.0, 0.0, -1.0, 0.0, 0.0, -1.0, 0.0, 0.0, -1.0, 0.0, 0.0, -1.552e-08, -1.0, 0.0, -1.552e-08, -1.0, 0.0, -1.552e-08, -1.0, 0.0, -1.552e-08, -1.0, 0.0, 0.0, 1.0, 0.0, 0.0, 1.0, 0.0, 0.0, 1.0, 0.0, 0.0, 1.0])] * 3)])
me_cube_021 = bpy.data.meshes.new('Cube.021')
me_cube_021.from_pydata([(-1.0, -3.399, -1.0), (-1.0, -3.399, 1.0), (-1.0, 3.788, -1.0), (-1.0, 3.788, 1.0), (1.0, -3.399, -1.0), (1.0, -3.399, 1.0), (1.0, 3.788, -1.0), (1.0, 3.788, 1.0)], [], [(0, 1, 3, 2), (2, 3, 7, 6), (6, 7, 5, 4), (4, 5, 1, 0), (2, 6, 4, 0), (7, 3, 1, 5)])
me_cube_021.polygons.foreach_set('use_smooth', [True] * 6)
_k = set([(0, 1), (0, 2), (0, 4), (1, 3), (1, 5), (2, 3), (2, 6), (3, 7), (4, 5), (4, 6), (5, 7), (6, 7)])
me_cube_021.attributes.new('sharp_edge', 'BOOLEAN', 'EDGE').data.foreach_set('value', [ (min(e.vertices), max(e.vertices)) in _k for e in me_cube_021.edges])
_uv = me_cube_021.uv_layers.new(name='UVMap')
_uv.uv.foreach_set('vector', [0.375, 0.0, 0.625, 0.0, 0.625, 0.25, 0.375, 0.25, 0.375, 0.25, 0.625, 0.25, 0.625, 0.5, 0.375, 0.5, 0.375, 0.5, 0.625, 0.5, 0.625, 0.75, 0.375, 0.75, 0.375, 0.75, 0.625, 0.75, 0.625, 1.0, 0.375, 1.0, 0.125, 0.5, 0.375, 0.5, 0.375, 0.75, 0.125, 0.75, 0.625, 0.5, 0.875, 0.5, 0.875, 0.75, 0.625, 0.75])
me_cube_021.use_remesh_fix_poles = True
me_cube_021.use_remesh_preserve_attributes = False
me_cube_021.use_mirror_vertex_groups = False
me_cube_021.update()
me_cube_021.normals_split_custom_set([tuple(v) for v in zip(*[iter([-1.0, 0.0, 0.0, -1.0, 0.0, 0.0, -1.0, 0.0, 0.0, -1.0, 0.0, 0.0, 0.0, 1.0, 0.0, 0.0, 1.0, 0.0, 0.0, 1.0, 0.0, 0.0, 1.0, 0.0, 1.0, -8.293e-09, 0.0, 1.0, -8.293e-09, 0.0, 1.0, -8.293e-09, 0.0, 1.0, -8.293e-09, 0.0, 0.0, -1.0, 0.0, 0.0, -1.0, 0.0, 0.0, -1.0, 0.0, 0.0, -1.0, 0.0, 0.0, -8.293e-08, -1.0, 0.0, -8.293e-08, -1.0, 0.0, -8.293e-08, -1.0, 0.0, -8.293e-08, -1.0, 0.0, 4.147e-08, 1.0, 0.0, 4.147e-08, 1.0, 0.0, 4.147e-08, 1.0, 0.0, 4.147e-08, 1.0])] * 3)])
me_cube_022 = bpy.data.meshes.new('Cube.022')
me_cube_022.from_pydata([(-1.0, -3.399, -1.0), (-1.0, -3.399, 1.0), (-1.0, 3.788, -1.0), (-1.0, 3.788, 1.0), (1.0, -3.399, -1.0), (1.0, -3.399, 1.0), (1.0, 3.788, -1.0), (1.0, 3.788, 1.0)], [], [(0, 1, 3, 2), (2, 3, 7, 6), (6, 7, 5, 4), (4, 5, 1, 0), (2, 6, 4, 0), (7, 3, 1, 5)])
me_cube_022.polygons.foreach_set('use_smooth', [True] * 6)
_k = set([(0, 1), (0, 2), (0, 4), (1, 3), (1, 5), (2, 3), (2, 6), (3, 7), (4, 5), (4, 6), (5, 7), (6, 7)])
me_cube_022.attributes.new('sharp_edge', 'BOOLEAN', 'EDGE').data.foreach_set('value', [ (min(e.vertices), max(e.vertices)) in _k for e in me_cube_022.edges])
_uv = me_cube_022.uv_layers.new(name='UVMap')
_uv.uv.foreach_set('vector', [0.375, 0.0, 0.625, 0.0, 0.625, 0.25, 0.375, 0.25, 0.375, 0.25, 0.625, 0.25, 0.625, 0.5, 0.375, 0.5, 0.375, 0.5, 0.625, 0.5, 0.625, 0.75, 0.375, 0.75, 0.375, 0.75, 0.625, 0.75, 0.625, 1.0, 0.375, 1.0, 0.125, 0.5, 0.375, 0.5, 0.375, 0.75, 0.125, 0.75, 0.625, 0.5, 0.875, 0.5, 0.875, 0.75, 0.625, 0.75])
me_cube_022.use_remesh_fix_poles = True
me_cube_022.use_remesh_preserve_attributes = False
me_cube_022.use_mirror_vertex_groups = False
me_cube_022.update()
me_cube_022.normals_split_custom_set([tuple(v) for v in zip(*[iter([-1.0, 0.0, 0.0, -1.0, 0.0, 0.0, -1.0, 0.0, 0.0, -1.0, 0.0, 0.0, 0.0, 1.0, 0.0, 0.0, 1.0, 0.0, 0.0, 1.0, 0.0, 0.0, 1.0, 0.0, 1.0, -8.293e-09, 0.0, 1.0, -8.293e-09, 0.0, 1.0, -8.293e-09, 0.0, 1.0, -8.293e-09, 0.0, 0.0, -1.0, 0.0, 0.0, -1.0, 0.0, 0.0, -1.0, 0.0, 0.0, -1.0, 0.0, 0.0, -8.293e-08, -1.0, 0.0, -8.293e-08, -1.0, 0.0, -8.293e-08, -1.0, 0.0, -8.293e-08, -1.0, 0.0, 4.147e-08, 1.0, 0.0, 4.147e-08, 1.0, 0.0, 4.147e-08, 1.0, 0.0, 4.147e-08, 1.0])] * 3)])
me_cube_024 = bpy.data.meshes.new('Cube.024')
me_cube_024.from_pydata([(-2.394, -3.399, -1.0), (-2.394, -3.399, 1.0), (-2.394, 3.788, -1.0), (-2.394, 3.788, 1.0), (-0.3936, -3.399, -1.0), (-0.3936, -3.399, 1.0), (-0.3936, 3.788, -1.0), (-0.3936, 3.788, 1.0)], [], [(0, 1, 3, 2), (2, 3, 7, 6), (6, 7, 5, 4), (4, 5, 1, 0), (2, 6, 4, 0), (7, 3, 1, 5)])
me_cube_024.polygons.foreach_set('use_smooth', [True] * 6)
_k = set([(0, 1), (0, 2), (0, 4), (1, 3), (1, 5), (2, 3), (2, 6), (3, 7), (4, 5), (4, 6), (5, 7), (6, 7)])
me_cube_024.attributes.new('sharp_edge', 'BOOLEAN', 'EDGE').data.foreach_set('value', [ (min(e.vertices), max(e.vertices)) in _k for e in me_cube_024.edges])
_uv = me_cube_024.uv_layers.new(name='UVMap')
_uv.uv.foreach_set('vector', [0.375, 0.0, 0.625, 0.0, 0.625, 0.25, 0.375, 0.25, 0.375, 0.25, 0.625, 0.25, 0.625, 0.5, 0.375, 0.5, 0.375, 0.5, 0.625, 0.5, 0.625, 0.75, 0.375, 0.75, 0.375, 0.75, 0.625, 0.75, 0.625, 1.0, 0.375, 1.0, 0.125, 0.5, 0.375, 0.5, 0.375, 0.75, 0.125, 0.75, 0.625, 0.5, 0.875, 0.5, 0.875, 0.75, 0.625, 0.75])
me_cube_024.use_remesh_fix_poles = True
me_cube_024.use_remesh_preserve_attributes = False
me_cube_024.use_mirror_vertex_groups = False
me_cube_024.update()
me_cube_024.normals_split_custom_set([tuple(v) for v in zip(*[iter([-1.0, 0.0, 0.0, -1.0, 0.0, 0.0, -1.0, 0.0, 0.0, -1.0, 0.0, 0.0, 0.0, 1.0, 0.0, 0.0, 1.0, 0.0, 0.0, 1.0, 0.0, 0.0, 1.0, 0.0, 1.0, 4.147e-09, 0.0, 1.0, 4.147e-09, 0.0, 1.0, 4.147e-09, 0.0, 1.0, 4.147e-09, 0.0, 0.0, -1.0, 0.0, 0.0, -1.0, 0.0, 0.0, -1.0, 0.0, 0.0, -1.0, 0.0, 0.0, -4.976e-08, -1.0, 0.0, -4.976e-08, -1.0, 0.0, -4.976e-08, -1.0, 0.0, -4.976e-08, -1.0, 0.0, 8.293e-09, 1.0, 0.0, 8.293e-09, 1.0, 0.0, 8.293e-09, 1.0, 0.0, 8.293e-09, 1.0])] * 3)])
me_cube_110 = bpy.data.meshes.new('Cube.110')
me_cube_110.from_pydata([(-0.6261, -1.0, -1.0), (-0.6261, -1.0, 1.0), (-0.6261, 1.0, -1.0), (-0.6261, 1.0, 1.0), (0.6261, -1.0, -1.0), (0.6261, -1.0, 1.0), (0.6261, 1.0, -1.0), (0.6261, 1.0, 1.0), (-0.6261, -1.0, -0.8855), (-0.6261, 1.0, -0.8855), (0.6261, 1.0, -0.8855), (0.6261, -1.0, -0.8855), (-24.29, 1.0, -1.0), (-24.29, -1.0, -1.0), (-24.29, 1.0, -0.8855), (-24.29, -1.0, -0.8855), (-23.03, -1.0, -1.0), (-23.03, 1.0, -1.0), (-23.03, 1.0, -0.8855), (-23.03, -1.0, -0.8855), (-24.29, -1.0, 0.9932), (-24.29, 1.0, 0.9932), (-23.03, -1.0, 0.9932), (-23.03, 1.0, 0.9932), (-12.33, 0.857, -0.9344), (-12.33, -0.857, -0.9344), (-11.08, 0.857, -0.9344), (-11.08, -0.857, -0.9344), (-12.33, -0.857, 0.9932), (-12.33, 0.857, 0.9932), (-11.08, -0.857, 0.9932), (-11.08, 0.857, 0.9932), (-11.83, 1.0, -1.0), (-11.83, 1.0, -0.8855), (-11.83, -1.0, -1.0), (-11.83, -1.0, -0.8855)], [], [(8, 1, 3, 9), (9, 3, 7, 10), (10, 7, 5, 11), (11, 5, 1, 8), (2, 6, 4, 0), (7, 3, 1, 5), (4, 11, 8, 0), (6, 10, 11, 4), (2, 9, 10, 6), (17, 16, 13, 12), (13, 15, 14, 12), (18, 17, 12, 14), (16, 19, 15, 13), (15, 19, 22, 20), (35, 33, 18, 19), (34, 35, 19, 16), (33, 32, 17, 18), (32, 34, 16, 17), (22, 23, 21, 20), (14, 15, 20, 21), (19, 18, 23, 22), (18, 14, 21, 23), (25, 27, 30, 28), (30, 31, 29, 28), (24, 25, 28, 29), (27, 26, 31, 30), (26, 24, 29, 31), (25, 24, 26, 27), (2, 0, 34, 32), (9, 2, 32, 33), (0, 8, 35, 34), (8, 9, 33, 35)])
_uv = me_cube_110.uv_layers.new(name='UVMap')
_uv.uv.foreach_set('vector', [0.3893, 0.0, 0.625, 0.0, 0.625, 0.25, 0.3893, 0.25, 0.3893, 0.25, 0.625, 0.25, 0.625, 0.5, 0.3893, 0.5, 0.3893, 0.5, 0.625, 0.5, 0.625, 0.75, 0.3893, 0.75, 0.3893, 0.75, 0.625, 0.75, 0.625, 1.0, 0.3893, 1.0, 0.125, 0.5, 0.375, 0.5, 0.375, 0.75, 0.125, 0.75, 0.625, 0.5, 0.875, 0.5, 0.875, 0.75, 0.625, 0.75, 0.375, 0.75, 0.3893, 0.75, 0.3893, 1.0, 0.375, 1.0, 0.375, 0.5, 0.3893, 0.5, 0.3893, 0.75, 0.375, 0.75, 0.375, 0.25, 0.3893, 0.25, 0.3893, 0.5, 0.375, 0.5, 0.125, 0.5, 0.125, 0.75, 0.125, 0.75, 0.125, 0.5, 0.375, 0.0, 0.3893, 0.0, 0.3893, 0.25, 0.375, 0.25, 0.3893, 0.25, 0.375, 0.25, 0.375, 0.25, 0.3893, 0.25, 0.375, 1.0, 0.3893, 1.0, 0.3893, 1.0, 0.375, 1.0, 0.3893, 1.0, 0.3893, 1.0, 0.3893, 1.0, 0.3893, 1.0, 0.3893, 0.0, 0.3893, 0.25, 0.3893, 0.25, 0.3893, 0.0, 0.375, 1.0, 0.3893, 1.0, 0.3893, 1.0, 0.375, 1.0, 0.3893, 0.25, 0.375, 0.25, 0.375, 0.25, 0.3893, 0.25, 0.125, 0.5, 0.125, 0.75, 0.125, 0.75, 0.125, 0.5, 0.3893, 0.0, 0.3893, 0.25, 0.3893, 0.25, 0.3893, 0.0, 0.3893, 0.25, 0.3893, 0.0, 0.3893, 0.0, 0.3893, 0.25, 0.3893, 0.0, 0.3893, 0.25, 0.3893, 0.25, 0.3893, 0.0, 0.3893, 0.25, 0.3893, 0.25, 0.3893, 0.25, 0.3893, 0.25, 0.3893, 1.0, 0.3893, 1.0, 0.3893, 1.0, 0.3893, 1.0, 0.3893, 0.0, 0.3893, 0.25, 0.3893, 0.25, 0.3893, 0.0, 0.3893, 0.25, 0.3893, 0.0, 0.3893, 0.0, 0.3893, 0.25, 0.3893, 0.0, 0.3893, 0.25, 0.3893, 0.25, 0.3893, 0.0, 0.3893, 0.25, 0.3893, 0.25, 0.3893, 0.25, 0.3893, 0.25, 0.3893, 1.0, 0.3893, 0.25, 0.3893, 0.25, 0.3893, 1.0, 0.125, 0.5, 0.125, 0.75, 0.125, 0.75, 0.125, 0.5, 0.3893, 0.25, 0.375, 0.25, 0.375, 0.25, 0.3893, 0.25, 0.375, 1.0, 0.3893, 1.0, 0.3893, 1.0, 0.375, 1.0, 0.3893, 0.0, 0.3893, 0.25, 0.3893, 0.25, 0.3893, 0.0])
me_cube_110.use_remesh_fix_poles = True
me_cube_110.use_remesh_preserve_attributes = False
me_cube_110.use_mirror_vertex_groups = False
me_cube_110.update()
me_cube_003 = bpy.data.meshes.new('Cube.003')
me_cube_003.from_pydata([(-1.0, -1.0, -1.0), (-1.0, -1.0, 12.68), (-1.0, 0.603, -1.0), (-1.0, 0.603, 12.68), (1.0, -1.0, -1.0), (1.0, -1.0, 12.68), (1.0, 0.603, -1.0), (1.0, 0.603, 12.68)], [], [(0, 1, 3, 2), (2, 3, 7, 6), (6, 7, 5, 4), (4, 5, 1, 0), (2, 6, 4, 0), (7, 3, 1, 5)])
_uv = me_cube_003.uv_layers.new(name='UVMap')
_uv.uv.foreach_set('vector', [0.375, 0.0, 0.625, 0.0, 0.625, 0.25, 0.375, 0.25, 0.375, 0.25, 0.625, 0.25, 0.625, 0.5, 0.375, 0.5, 0.375, 0.5, 0.625, 0.5, 0.625, 0.75, 0.375, 0.75, 0.375, 0.75, 0.625, 0.75, 0.625, 1.0, 0.375, 1.0, 0.125, 0.5, 0.375, 0.5, 0.375, 0.75, 0.125, 0.75, 0.625, 0.5, 0.875, 0.5, 0.875, 0.75, 0.625, 0.75])
me_cube_003.use_remesh_fix_poles = True
me_cube_003.use_remesh_preserve_attributes = False
me_cube_003.use_mirror_vertex_groups = False
me_cube_003.update()
me_cube_005 = bpy.data.meshes.new('Cube.005')
me_cube_005.from_pydata([(-1.0, -1.0, -1.0), (-1.0, -1.0, 12.68), (-1.0, 0.603, -1.0), (-1.0, 0.603, 12.68), (1.0, -1.0, -1.0), (1.0, -1.0, 12.68), (1.0, 0.603, -1.0), (1.0, 0.603, 12.68)], [], [(0, 1, 3, 2), (2, 3, 7, 6), (6, 7, 5, 4), (4, 5, 1, 0), (2, 6, 4, 0), (7, 3, 1, 5)])
_uv = me_cube_005.uv_layers.new(name='UVMap')
_uv.uv.foreach_set('vector', [0.375, 0.0, 0.625, 0.0, 0.625, 0.25, 0.375, 0.25, 0.375, 0.25, 0.625, 0.25, 0.625, 0.5, 0.375, 0.5, 0.375, 0.5, 0.625, 0.5, 0.625, 0.75, 0.375, 0.75, 0.375, 0.75, 0.625, 0.75, 0.625, 1.0, 0.375, 1.0, 0.125, 0.5, 0.375, 0.5, 0.375, 0.75, 0.125, 0.75, 0.625, 0.5, 0.875, 0.5, 0.875, 0.75, 0.625, 0.75])
me_cube_005.use_remesh_fix_poles = True
me_cube_005.use_remesh_preserve_attributes = False
me_cube_005.use_mirror_vertex_groups = False
me_cube_005.update()
me_cube_008 = bpy.data.meshes.new('Cube.008')
me_cube_008.from_pydata([(-8.41, -0.3304, -0.456), (-8.41, -0.3304, 0.3435), (-8.41, 0.3304, -0.456), (-8.41, 0.3304, 0.3435), (8.41, -0.3304, -0.375), (8.41, -0.3304, 0.4246), (8.41, 0.3304, -0.375), (8.41, 0.3304, 0.4246)], [], [(0, 1, 3, 2), (6, 7, 5, 4), (7, 3, 1, 5), (1, 0, 4, 5), (2, 6, 4, 0), (2, 3, 7, 6)])
_uv = me_cube_008.uv_layers.new(name='UVMap')
_uv.uv.foreach_set('vector', [0.375, 0.0, 0.625, 0.0, 0.625, 0.25, 0.375, 0.25, 0.375, 0.5, 0.625, 0.5, 0.625, 0.75, 0.375, 0.75, 0.625, 0.5, 0.875, 0.5, 0.875, 0.75, 0.625, 0.75, 0.625, 1.0, 0.375, 1.0, 0.375, 0.75, 0.625, 0.75, 0.125, 0.5, 0.375, 0.5, 0.375, 0.75, 0.125, 0.75, 0.375, 0.25, 0.625, 0.25, 0.625, 0.5, 0.375, 0.5])
me_cube_008.use_remesh_fix_poles = True
me_cube_008.use_remesh_preserve_attributes = False
me_cube_008.use_mirror_vertex_groups = False
me_cube_008.update()
me_cube_009 = bpy.data.meshes.new('Cube.009')
me_cube_009.from_pydata([(-8.858, -0.3304, -0.3998), (-8.858, -0.3304, 0.3998), (-8.858, 0.3304, -0.3998), (-8.858, 0.3304, 0.3998), (8.858, -0.3304, -0.4397), (8.858, -0.3304, 0.3599), (8.858, 0.3304, -0.4397), (8.858, 0.3304, 0.3599)], [], [(0, 1, 3, 2), (2, 3, 7, 6), (6, 7, 5, 4), (4, 5, 1, 0), (2, 6, 4, 0), (7, 3, 1, 5)])
_uv = me_cube_009.uv_layers.new(name='UVMap')
_uv.uv.foreach_set('vector', [0.375, 0.0, 0.625, 0.0, 0.625, 0.25, 0.375, 0.25, 0.375, 0.25, 0.625, 0.25, 0.625, 0.5, 0.375, 0.5, 0.375, 0.5, 0.625, 0.5, 0.625, 0.75, 0.375, 0.75, 0.375, 0.75, 0.625, 0.75, 0.625, 1.0, 0.375, 1.0, 0.125, 0.5, 0.375, 0.5, 0.375, 0.75, 0.125, 0.75, 0.625, 0.5, 0.875, 0.5, 0.875, 0.75, 0.625, 0.75])
me_cube_009.use_remesh_fix_poles = True
me_cube_009.use_remesh_preserve_attributes = False
me_cube_009.use_mirror_vertex_groups = False
me_cube_009.update()
me_cube_010 = bpy.data.meshes.new('Cube.010')
me_cube_010.from_pydata([(-8.41, -0.4401, -0.04948), (-8.41, -0.4401, 0.6268), (-8.41, 0.2206, -0.04948), (-8.41, 0.2206, 0.6268), (8.41, -0.4401, -0.04948), (8.41, -0.4401, 0.6268), (8.41, 0.2206, -0.04948), (8.41, 0.2206, 0.6268)], [], [(0, 1, 3, 2), (2, 3, 7, 6), (6, 7, 5, 4), (4, 5, 1, 0), (2, 6, 4, 0), (7, 3, 1, 5)])
_uv = me_cube_010.uv_layers.new(name='UVMap')
_uv.uv.foreach_set('vector', [0.375, 0.0, 0.625, 0.0, 0.625, 0.25, 0.375, 0.25, 0.375, 0.25, 0.625, 0.25, 0.625, 0.5, 0.375, 0.5, 0.375, 0.5, 0.625, 0.5, 0.625, 0.75, 0.375, 0.75, 0.375, 0.75, 0.625, 0.75, 0.625, 1.0, 0.375, 1.0, 0.125, 0.5, 0.375, 0.5, 0.375, 0.75, 0.125, 0.75, 0.625, 0.5, 0.875, 0.5, 0.875, 0.75, 0.625, 0.75])
me_cube_010.use_remesh_fix_poles = True
me_cube_010.use_remesh_preserve_attributes = False
me_cube_010.use_mirror_vertex_groups = False
me_cube_010.update()
me_cube_011 = bpy.data.meshes.new('Cube.011')
me_cube_011.from_pydata([(-8.41, -0.3304, -0.8468), (-8.41, -0.3304, 0.3382), (-8.41, 0.3304, -0.8468), (-8.41, 0.3304, 0.3382), (8.41, -0.3304, -0.7832), (8.41, -0.3304, 0.4017), (8.41, 0.3304, -0.7832), (8.41, 0.3304, 0.4017)], [], [(0, 1, 3, 2), (2, 3, 7, 6), (6, 7, 5, 4), (4, 5, 1, 0), (2, 6, 4, 0), (7, 3, 1, 5)])
_uv = me_cube_011.uv_layers.new(name='UVMap')
_uv.uv.foreach_set('vector', [0.375, 0.0, 0.625, 0.0, 0.625, 0.25, 0.375, 0.25, 0.375, 0.25, 0.625, 0.25, 0.625, 0.5, 0.375, 0.5, 0.375, 0.5, 0.625, 0.5, 0.625, 0.75, 0.375, 0.75, 0.375, 0.75, 0.625, 0.75, 0.625, 1.0, 0.375, 1.0, 0.125, 0.5, 0.375, 0.5, 0.375, 0.75, 0.125, 0.75, 0.625, 0.5, 0.875, 0.5, 0.875, 0.75, 0.625, 0.75])
me_cube_011.use_remesh_fix_poles = True
me_cube_011.use_remesh_preserve_attributes = False
me_cube_011.use_mirror_vertex_groups = False
me_cube_011.update()
me_cube_012 = bpy.data.meshes.new('Cube.012')
me_cube_012.from_pydata([(-0.7848, -1.733, -0.4399), (-0.7848, -1.733, 0.4399), (-0.7848, 1.733, -0.4399), (-0.7848, 1.733, 0.4399), (0.7848, -1.733, -0.4399), (0.7848, -1.733, 0.4399), (0.7848, 1.733, -0.4399), (0.7848, 1.733, 0.4399)], [], [(0, 1, 3, 2), (2, 3, 7, 6), (6, 7, 5, 4), (4, 5, 1, 0), (2, 6, 4, 0), (7, 3, 1, 5)])
me_cube_012.polygons.foreach_set('use_smooth', [True] * 6)
_k = set([(0, 1), (0, 2), (0, 4), (1, 3), (1, 5), (2, 3), (2, 6), (3, 7), (4, 5), (4, 6), (5, 7), (6, 7)])
me_cube_012.attributes.new('sharp_edge', 'BOOLEAN', 'EDGE').data.foreach_set('value', [ (min(e.vertices), max(e.vertices)) in _k for e in me_cube_012.edges])
_uv = me_cube_012.uv_layers.new(name='UVMap')
_uv.uv.foreach_set('vector', [0.375, 0.0, 0.625, 0.0, 0.625, 0.25, 0.375, 0.25, 0.375, 0.25, 0.625, 0.25, 0.625, 0.5, 0.375, 0.5, 0.375, 0.5, 0.625, 0.5, 0.625, 0.75, 0.375, 0.75, 0.375, 0.75, 0.625, 0.75, 0.625, 1.0, 0.375, 1.0, 0.125, 0.5, 0.375, 0.5, 0.375, 0.75, 0.125, 0.75, 0.625, 0.5, 0.875, 0.5, 0.875, 0.75, 0.625, 0.75])
me_cube_012.use_remesh_fix_poles = True
me_cube_012.use_remesh_preserve_attributes = False
me_cube_012.use_mirror_vertex_groups = False
me_cube_012.update()
me_cube_012.normals_split_custom_set([tuple(v) for v in zip(*[iter([-1.0, -1.955e-08, -2.71e-07, -1.0, -1.955e-08, -2.71e-07, -1.0, -1.955e-08, -2.71e-07, -1.0, -1.955e-08, -2.71e-07, 0.0, 1.0, 4.613e-08, 0.0, 1.0, 4.613e-08, 0.0, 1.0, 4.613e-08, 0.0, 1.0, 4.613e-08, 1.0, -1.955e-08, 2.71e-07, 1.0, -1.955e-08, 2.71e-07, 1.0, -1.955e-08, 2.71e-07, 1.0, -1.955e-08, 2.71e-07, 0.0, -1.0, -4.613e-08, 0.0, -1.0, -4.613e-08, 0.0, -1.0, -4.613e-08, 0.0, -1.0, -4.613e-08, 0.0, 7.568e-07, -1.0, 0.0, 7.568e-07, -1.0, 0.0, 7.568e-07, -1.0, 0.0, 7.568e-07, -1.0, 0.0, -7.912e-07, 1.0, 0.0, -7.912e-07, 1.0, 0.0, -7.912e-07, 1.0, 0.0, -7.912e-07, 1.0])] * 3)])
me_cube_014 = bpy.data.meshes.new('Cube.014')
me_cube_014.from_pydata([(-0.7848, -1.733, -0.4399), (-0.7848, -1.733, 0.4399), (-0.7848, 1.733, -0.4399), (-0.7848, 1.733, 0.4399), (0.7848, -1.733, -0.4399), (0.7848, -1.733, 0.4399), (0.7848, 1.733, -0.4399), (0.7848, 1.733, 0.4399)], [], [(0, 1, 3, 2), (2, 3, 7, 6), (6, 7, 5, 4), (4, 5, 1, 0), (2, 6, 4, 0), (7, 3, 1, 5)])
me_cube_014.polygons.foreach_set('use_smooth', [True] * 6)
_k = set([(0, 1), (0, 2), (0, 4), (1, 3), (1, 5), (2, 3), (2, 6), (3, 7), (4, 5), (4, 6), (5, 7), (6, 7)])
me_cube_014.attributes.new('sharp_edge', 'BOOLEAN', 'EDGE').data.foreach_set('value', [ (min(e.vertices), max(e.vertices)) in _k for e in me_cube_014.edges])
_uv = me_cube_014.uv_layers.new(name='UVMap')
_uv.uv.foreach_set('vector', [0.375, 0.0, 0.625, 0.0, 0.625, 0.25, 0.375, 0.25, 0.375, 0.25, 0.625, 0.25, 0.625, 0.5, 0.375, 0.5, 0.375, 0.5, 0.625, 0.5, 0.625, 0.75, 0.375, 0.75, 0.375, 0.75, 0.625, 0.75, 0.625, 1.0, 0.375, 1.0, 0.125, 0.5, 0.375, 0.5, 0.375, 0.75, 0.125, 0.75, 0.625, 0.5, 0.875, 0.5, 0.875, 0.75, 0.625, 0.75])
me_cube_014.use_remesh_fix_poles = True
me_cube_014.use_remesh_preserve_attributes = False
me_cube_014.use_mirror_vertex_groups = False
me_cube_014.update()
me_cube_014.normals_split_custom_set([tuple(v) for v in zip(*[iter([-1.0, 0.0, -2.71e-07, -1.0, 0.0, -2.71e-07, -1.0, 0.0, -2.71e-07, -1.0, 0.0, -2.71e-07, 0.0, 1.0, 4.613e-08, 0.0, 1.0, 4.613e-08, 0.0, 1.0, 4.613e-08, 0.0, 1.0, 4.613e-08, 1.0, -1.955e-08, 2.71e-07, 1.0, -1.955e-08, 2.71e-07, 1.0, -1.955e-08, 2.71e-07, 1.0, -1.955e-08, 2.71e-07, 0.0, -1.0, -4.613e-08, 0.0, -1.0, -4.613e-08, 0.0, -1.0, -4.613e-08, 0.0, -1.0, -4.613e-08, 0.0, 7.568e-07, -1.0, 0.0, 7.568e-07, -1.0, 0.0, 7.568e-07, -1.0, 0.0, 7.568e-07, -1.0, 0.0, -7.912e-07, 1.0, 0.0, -7.912e-07, 1.0, 0.0, -7.912e-07, 1.0, 0.0, -7.912e-07, 1.0])] * 3)])
me_cube_023 = bpy.data.meshes.new('Cube.023')
me_cube_023.from_pydata([(-0.7848, -1.733, -0.4399), (-0.7848, -1.733, 0.4399), (-0.7848, 1.733, -0.4399), (-0.7848, 1.733, 0.4399), (0.7848, -1.733, -0.4399), (0.7848, -1.733, 0.4399), (0.7848, 1.733, -0.4399), (0.7848, 1.733, 0.4399)], [], [(0, 1, 3, 2), (2, 3, 7, 6), (6, 7, 5, 4), (4, 5, 1, 0), (2, 6, 4, 0), (7, 3, 1, 5)])
me_cube_023.polygons.foreach_set('use_smooth', [True] * 6)
_k = set([(0, 1), (0, 2), (0, 4), (1, 3), (1, 5), (2, 3), (2, 6), (3, 7), (4, 5), (4, 6), (5, 7), (6, 7)])
me_cube_023.attributes.new('sharp_edge', 'BOOLEAN', 'EDGE').data.foreach_set('value', [ (min(e.vertices), max(e.vertices)) in _k for e in me_cube_023.edges])
_uv = me_cube_023.uv_layers.new(name='UVMap')
_uv.uv.foreach_set('vector', [0.375, 0.0, 0.625, 0.0, 0.625, 0.25, 0.375, 0.25, 0.375, 0.25, 0.625, 0.25, 0.625, 0.5, 0.375, 0.5, 0.375, 0.5, 0.625, 0.5, 0.625, 0.75, 0.375, 0.75, 0.375, 0.75, 0.625, 0.75, 0.625, 1.0, 0.375, 1.0, 0.125, 0.5, 0.375, 0.5, 0.375, 0.75, 0.125, 0.75, 0.625, 0.5, 0.875, 0.5, 0.875, 0.75, 0.625, 0.75])
me_cube_023.use_remesh_fix_poles = True
me_cube_023.use_remesh_preserve_attributes = False
me_cube_023.use_mirror_vertex_groups = False
me_cube_023.update()
me_cube_023.normals_split_custom_set([tuple(v) for v in zip(*[iter([-1.0, 0.0, -2.71e-07, -1.0, 0.0, -2.71e-07, -1.0, 0.0, -2.71e-07, -1.0, 0.0, -2.71e-07, 0.0, 1.0, 4.613e-08, 0.0, 1.0, 4.613e-08, 0.0, 1.0, 4.613e-08, 0.0, 1.0, 4.613e-08, 1.0, 0.0, 2.71e-07, 1.0, 0.0, 2.71e-07, 1.0, 0.0, 2.71e-07, 1.0, 0.0, 2.71e-07, 0.0, -1.0, -4.613e-08, 0.0, -1.0, -4.613e-08, 0.0, -1.0, -4.613e-08, 0.0, -1.0, -4.613e-08, 0.0, 7.568e-07, -1.0, 0.0, 7.568e-07, -1.0, 0.0, 7.568e-07, -1.0, 0.0, 7.568e-07, -1.0, 0.0, -7.912e-07, 1.0, 0.0, -7.912e-07, 1.0, 0.0, -7.912e-07, 1.0, 0.0, -7.912e-07, 1.0])] * 3)])
me_cube_025 = bpy.data.meshes.new('Cube.025')
me_cube_025.from_pydata([(-1.0, -1.0, -1.0), (-1.0, -1.0, 12.68), (-1.0, 0.603, -1.0), (-1.0, 0.603, 12.68), (1.0, -1.0, -1.0), (1.0, -1.0, 12.68), (1.0, 0.603, -1.0), (1.0, 0.603, 12.68)], [], [(0, 1, 3, 2), (2, 3, 7, 6), (6, 7, 5, 4), (4, 5, 1, 0), (2, 6, 4, 0), (7, 3, 1, 5)])
_uv = me_cube_025.uv_layers.new(name='UVMap')
_uv.uv.foreach_set('vector', [0.375, 0.0, 0.625, 0.0, 0.625, 0.25, 0.375, 0.25, 0.375, 0.25, 0.625, 0.25, 0.625, 0.5, 0.375, 0.5, 0.375, 0.5, 0.625, 0.5, 0.625, 0.75, 0.375, 0.75, 0.375, 0.75, 0.625, 0.75, 0.625, 1.0, 0.375, 1.0, 0.125, 0.5, 0.375, 0.5, 0.375, 0.75, 0.125, 0.75, 0.625, 0.5, 0.875, 0.5, 0.875, 0.75, 0.625, 0.75])
me_cube_025.use_remesh_fix_poles = True
me_cube_025.use_remesh_preserve_attributes = False
me_cube_025.use_mirror_vertex_groups = False
me_cube_025.update()
me_cube_026 = bpy.data.meshes.new('Cube.026')
me_cube_026.from_pydata([(-8.41, -0.3304, -0.1157), (-8.41, -0.3304, 0.6839), (-8.41, 0.3304, -0.1157), (-8.41, 0.3304, 0.6839), (8.41, -0.3304, -0.4271), (8.41, -0.3304, 0.3725), (8.41, 0.3304, -0.4271), (8.41, 0.3304, 0.3725)], [], [(0, 1, 3, 2), (6, 7, 5, 4), (7, 3, 1, 5), (1, 0, 4, 5), (2, 6, 4, 0), (2, 3, 7, 6)])
_uv = me_cube_026.uv_layers.new(name='UVMap')
_uv.uv.foreach_set('vector', [0.375, 0.0, 0.625, 0.0, 0.625, 0.25, 0.375, 0.25, 0.375, 0.5, 0.625, 0.5, 0.625, 0.75, 0.375, 0.75, 0.625, 0.5, 0.875, 0.5, 0.875, 0.75, 0.625, 0.75, 0.625, 1.0, 0.375, 1.0, 0.375, 0.75, 0.625, 0.75, 0.125, 0.5, 0.375, 0.5, 0.375, 0.75, 0.125, 0.75, 0.375, 0.25, 0.625, 0.25, 0.625, 0.5, 0.375, 0.5])
me_cube_026.use_remesh_fix_poles = True
me_cube_026.use_remesh_preserve_attributes = False
me_cube_026.use_mirror_vertex_groups = False
me_cube_026.update()
me_cube_027 = bpy.data.meshes.new('Cube.027')
me_cube_027.from_pydata([(-8.858, -0.3304, -0.3626), (-8.858, -0.3304, 0.4369), (-8.858, 0.3304, -0.3626), (-8.858, 0.3304, 0.4369), (8.858, -0.3304, -0.2696), (8.858, -0.3304, 0.5299), (8.858, 0.3304, -0.2696), (8.858, 0.3304, 0.5299)], [], [(0, 1, 3, 2), (2, 3, 7, 6), (6, 7, 5, 4), (4, 5, 1, 0), (2, 6, 4, 0), (7, 3, 1, 5)])
_uv = me_cube_027.uv_layers.new(name='UVMap')
_uv.uv.foreach_set('vector', [0.375, 0.0, 0.625, 0.0, 0.625, 0.25, 0.375, 0.25, 0.375, 0.25, 0.625, 0.25, 0.625, 0.5, 0.375, 0.5, 0.375, 0.5, 0.625, 0.5, 0.625, 0.75, 0.375, 0.75, 0.375, 0.75, 0.625, 0.75, 0.625, 1.0, 0.375, 1.0, 0.125, 0.5, 0.375, 0.5, 0.375, 0.75, 0.125, 0.75, 0.625, 0.5, 0.875, 0.5, 0.875, 0.75, 0.625, 0.75])
me_cube_027.use_remesh_fix_poles = True
me_cube_027.use_remesh_preserve_attributes = False
me_cube_027.use_mirror_vertex_groups = False
me_cube_027.update()
me_cube_028 = bpy.data.meshes.new('Cube.028')
me_cube_028.from_pydata([(-8.41, -0.4401, -0.04948), (-8.41, -0.4401, 0.6268), (-8.41, 0.2206, -0.04948), (-8.41, 0.2206, 0.6268), (8.41, -0.4401, -0.1341), (8.41, -0.4401, 0.5422), (8.41, 0.2206, -0.1341), (8.41, 0.2206, 0.5422)], [], [(0, 1, 3, 2), (2, 3, 7, 6), (6, 7, 5, 4), (4, 5, 1, 0), (2, 6, 4, 0), (7, 3, 1, 5)])
_uv = me_cube_028.uv_layers.new(name='UVMap')
_uv.uv.foreach_set('vector', [0.375, 0.0, 0.625, 0.0, 0.625, 0.25, 0.375, 0.25, 0.375, 0.25, 0.625, 0.25, 0.625, 0.5, 0.375, 0.5, 0.375, 0.5, 0.625, 0.5, 0.625, 0.75, 0.375, 0.75, 0.375, 0.75, 0.625, 0.75, 0.625, 1.0, 0.375, 1.0, 0.125, 0.5, 0.375, 0.5, 0.375, 0.75, 0.125, 0.75, 0.625, 0.5, 0.875, 0.5, 0.875, 0.75, 0.625, 0.75])
me_cube_028.use_remesh_fix_poles = True
me_cube_028.use_remesh_preserve_attributes = False
me_cube_028.use_mirror_vertex_groups = False
me_cube_028.update()
me_cube_029 = bpy.data.meshes.new('Cube.029')
me_cube_029.from_pydata([(-8.41, -0.3304, -0.2704), (-8.41, -0.3304, 0.1596), (-8.41, 0.3304, -0.2704), (-8.41, 0.3304, 0.1596), (8.41, -0.3304, -0.2704), (8.41, -0.3304, 0.1596), (8.41, 0.3304, -0.2704), (8.41, 0.3304, 0.1596)], [], [(0, 1, 3, 2), (2, 3, 7, 6), (6, 7, 5, 4), (4, 5, 1, 0), (2, 6, 4, 0), (7, 3, 1, 5)])
_uv = me_cube_029.uv_layers.new(name='UVMap')
_uv.uv.foreach_set('vector', [0.375, 0.0, 0.625, 0.0, 0.625, 0.25, 0.375, 0.25, 0.375, 0.25, 0.625, 0.25, 0.625, 0.5, 0.375, 0.5, 0.375, 0.5, 0.625, 0.5, 0.625, 0.75, 0.375, 0.75, 0.375, 0.75, 0.625, 0.75, 0.625, 1.0, 0.375, 1.0, 0.125, 0.5, 0.375, 0.5, 0.375, 0.75, 0.125, 0.75, 0.625, 0.5, 0.875, 0.5, 0.875, 0.75, 0.625, 0.75])
me_cube_029.use_remesh_fix_poles = True
me_cube_029.use_remesh_preserve_attributes = False
me_cube_029.use_mirror_vertex_groups = False
me_cube_029.update()
me_cube_030 = bpy.data.meshes.new('Cube.030')
me_cube_030.from_pydata([(-8.41, -0.3304, -0.8468), (-8.41, -0.3304, 0.3382), (-8.41, 0.3304, -0.8468), (-8.41, 0.3304, 0.3382), (8.41, -0.3304, -0.8928), (8.41, -0.3304, 0.2921), (8.41, 0.3304, -0.8928), (8.41, 0.3304, 0.2921)], [], [(0, 1, 3, 2), (2, 3, 7, 6), (6, 7, 5, 4), (4, 5, 1, 0), (2, 6, 4, 0), (7, 3, 1, 5)])
_uv = me_cube_030.uv_layers.new(name='UVMap')
_uv.uv.foreach_set('vector', [0.375, 0.0, 0.625, 0.0, 0.625, 0.25, 0.375, 0.25, 0.375, 0.25, 0.625, 0.25, 0.625, 0.5, 0.375, 0.5, 0.375, 0.5, 0.625, 0.5, 0.625, 0.75, 0.375, 0.75, 0.375, 0.75, 0.625, 0.75, 0.625, 1.0, 0.375, 1.0, 0.125, 0.5, 0.375, 0.5, 0.375, 0.75, 0.125, 0.75, 0.625, 0.5, 0.875, 0.5, 0.875, 0.75, 0.625, 0.75])
me_cube_030.use_remesh_fix_poles = True
me_cube_030.use_remesh_preserve_attributes = False
me_cube_030.use_mirror_vertex_groups = False
me_cube_030.update()
me_cube_031 = bpy.data.meshes.new('Cube.031')
me_cube_031.from_pydata([(-0.7848, -1.733, -0.4399), (-0.7848, -1.733, 0.4399), (-0.7848, 1.733, -0.4399), (-0.7848, 1.733, 0.4399), (0.7848, -1.733, -0.4399), (0.7848, -1.733, 0.4399), (0.7848, 1.733, -0.4399), (0.7848, 1.733, 0.4399)], [], [(0, 1, 3, 2), (2, 3, 7, 6), (6, 7, 5, 4), (4, 5, 1, 0), (2, 6, 4, 0), (7, 3, 1, 5)])
me_cube_031.polygons.foreach_set('use_smooth', [True] * 6)
_k = set([(0, 1), (0, 2), (0, 4), (1, 3), (1, 5), (2, 3), (2, 6), (3, 7), (4, 5), (4, 6), (5, 7), (6, 7)])
me_cube_031.attributes.new('sharp_edge', 'BOOLEAN', 'EDGE').data.foreach_set('value', [ (min(e.vertices), max(e.vertices)) in _k for e in me_cube_031.edges])
_uv = me_cube_031.uv_layers.new(name='UVMap')
_uv.uv.foreach_set('vector', [0.375, 0.0, 0.625, 0.0, 0.625, 0.25, 0.375, 0.25, 0.375, 0.25, 0.625, 0.25, 0.625, 0.5, 0.375, 0.5, 0.375, 0.5, 0.625, 0.5, 0.625, 0.75, 0.375, 0.75, 0.375, 0.75, 0.625, 0.75, 0.625, 1.0, 0.375, 1.0, 0.125, 0.5, 0.375, 0.5, 0.375, 0.75, 0.125, 0.75, 0.625, 0.5, 0.875, 0.5, 0.875, 0.75, 0.625, 0.75])
me_cube_031.use_remesh_fix_poles = True
me_cube_031.use_remesh_preserve_attributes = False
me_cube_031.use_mirror_vertex_groups = False
me_cube_031.update()
me_cube_031.normals_split_custom_set([tuple(v) for v in zip(*[iter([-1.0, -1.955e-08, -2.71e-07, -1.0, -1.955e-08, -2.71e-07, -1.0, -1.955e-08, -2.71e-07, -1.0, -1.955e-08, -2.71e-07, 0.0, 1.0, 4.613e-08, 0.0, 1.0, 4.613e-08, 0.0, 1.0, 4.613e-08, 0.0, 1.0, 4.613e-08, 1.0, -1.955e-08, 2.71e-07, 1.0, -1.955e-08, 2.71e-07, 1.0, -1.955e-08, 2.71e-07, 1.0, -1.955e-08, 2.71e-07, 0.0, -1.0, -4.613e-08, 0.0, -1.0, -4.613e-08, 0.0, -1.0, -4.613e-08, 0.0, -1.0, -4.613e-08, 0.0, 7.568e-07, -1.0, 0.0, 7.568e-07, -1.0, 0.0, 7.568e-07, -1.0, 0.0, 7.568e-07, -1.0, 0.0, -7.912e-07, 1.0, 0.0, -7.912e-07, 1.0, 0.0, -7.912e-07, 1.0, 0.0, -7.912e-07, 1.0])] * 3)])
me_cube_032 = bpy.data.meshes.new('Cube.032')
me_cube_032.from_pydata([(-0.7848, -1.733, -0.4399), (-0.7848, -1.733, 0.4399), (-0.7848, 1.733, -0.4399), (-0.7848, 1.733, 0.4399), (0.7848, -1.733, -0.4399), (0.7848, -1.733, 0.4399), (0.7848, 1.733, -0.4399), (0.7848, 1.733, 0.4399)], [], [(0, 1, 3, 2), (2, 3, 7, 6), (6, 7, 5, 4), (4, 5, 1, 0), (2, 6, 4, 0), (7, 3, 1, 5)])
me_cube_032.polygons.foreach_set('use_smooth', [True] * 6)
_k = set([(0, 1), (0, 2), (0, 4), (1, 3), (1, 5), (2, 3), (2, 6), (3, 7), (4, 5), (4, 6), (5, 7), (6, 7)])
me_cube_032.attributes.new('sharp_edge', 'BOOLEAN', 'EDGE').data.foreach_set('value', [ (min(e.vertices), max(e.vertices)) in _k for e in me_cube_032.edges])
_uv = me_cube_032.uv_layers.new(name='UVMap')
_uv.uv.foreach_set('vector', [0.375, 0.0, 0.625, 0.0, 0.625, 0.25, 0.375, 0.25, 0.375, 0.25, 0.625, 0.25, 0.625, 0.5, 0.375, 0.5, 0.375, 0.5, 0.625, 0.5, 0.625, 0.75, 0.375, 0.75, 0.375, 0.75, 0.625, 0.75, 0.625, 1.0, 0.375, 1.0, 0.125, 0.5, 0.375, 0.5, 0.375, 0.75, 0.125, 0.75, 0.625, 0.5, 0.875, 0.5, 0.875, 0.75, 0.625, 0.75])
me_cube_032.use_remesh_fix_poles = True
me_cube_032.use_remesh_preserve_attributes = False
me_cube_032.use_mirror_vertex_groups = False
me_cube_032.update()
me_cube_032.normals_split_custom_set([tuple(v) for v in zip(*[iter([-1.0, 0.0, -2.71e-07, -1.0, 0.0, -2.71e-07, -1.0, 0.0, -2.71e-07, -1.0, 0.0, -2.71e-07, 0.0, 1.0, 4.613e-08, 0.0, 1.0, 4.613e-08, 0.0, 1.0, 4.613e-08, 0.0, 1.0, 4.613e-08, 1.0, -1.955e-08, 2.71e-07, 1.0, -1.955e-08, 2.71e-07, 1.0, -1.955e-08, 2.71e-07, 1.0, -1.955e-08, 2.71e-07, 0.0, -1.0, -4.613e-08, 0.0, -1.0, -4.613e-08, 0.0, -1.0, -4.613e-08, 0.0, -1.0, -4.613e-08, 0.0, 7.568e-07, -1.0, 0.0, 7.568e-07, -1.0, 0.0, 7.568e-07, -1.0, 0.0, 7.568e-07, -1.0, 0.0, -7.912e-07, 1.0, 0.0, -7.912e-07, 1.0, 0.0, -7.912e-07, 1.0, 0.0, -7.912e-07, 1.0])] * 3)])
me_cube_033 = bpy.data.meshes.new('Cube.033')
me_cube_033.from_pydata([(-0.7848, -1.733, -0.4399), (-0.7848, -1.733, 0.4399), (-0.7848, 1.733, -0.4399), (-0.7848, 1.733, 0.4399), (0.7848, -1.733, -0.4399), (0.7848, -1.733, 0.4399), (0.7848, 1.733, -0.4399), (0.7848, 1.733, 0.4399)], [], [(0, 1, 3, 2), (2, 3, 7, 6), (6, 7, 5, 4), (4, 5, 1, 0), (2, 6, 4, 0), (7, 3, 1, 5)])
me_cube_033.polygons.foreach_set('use_smooth', [True] * 6)
_k = set([(0, 1), (0, 2), (0, 4), (1, 3), (1, 5), (2, 3), (2, 6), (3, 7), (4, 5), (4, 6), (5, 7), (6, 7)])
me_cube_033.attributes.new('sharp_edge', 'BOOLEAN', 'EDGE').data.foreach_set('value', [ (min(e.vertices), max(e.vertices)) in _k for e in me_cube_033.edges])
_uv = me_cube_033.uv_layers.new(name='UVMap')
_uv.uv.foreach_set('vector', [0.375, 0.0, 0.625, 0.0, 0.625, 0.25, 0.375, 0.25, 0.375, 0.25, 0.625, 0.25, 0.625, 0.5, 0.375, 0.5, 0.375, 0.5, 0.625, 0.5, 0.625, 0.75, 0.375, 0.75, 0.375, 0.75, 0.625, 0.75, 0.625, 1.0, 0.375, 1.0, 0.125, 0.5, 0.375, 0.5, 0.375, 0.75, 0.125, 0.75, 0.625, 0.5, 0.875, 0.5, 0.875, 0.75, 0.625, 0.75])
me_cube_033.use_remesh_fix_poles = True
me_cube_033.use_remesh_preserve_attributes = False
me_cube_033.use_mirror_vertex_groups = False
me_cube_033.update()
me_cube_033.normals_split_custom_set([tuple(v) for v in zip(*[iter([-1.0, 0.0, -2.71e-07, -1.0, 0.0, -2.71e-07, -1.0, 0.0, -2.71e-07, -1.0, 0.0, -2.71e-07, 0.0, 1.0, 4.613e-08, 0.0, 1.0, 4.613e-08, 0.0, 1.0, 4.613e-08, 0.0, 1.0, 4.613e-08, 1.0, 0.0, 2.71e-07, 1.0, 0.0, 2.71e-07, 1.0, 0.0, 2.71e-07, 1.0, 0.0, 2.71e-07, 0.0, -1.0, -4.613e-08, 0.0, -1.0, -4.613e-08, 0.0, -1.0, -4.613e-08, 0.0, -1.0, -4.613e-08, 0.0, 7.568e-07, -1.0, 0.0, 7.568e-07, -1.0, 0.0, 7.568e-07, -1.0, 0.0, 7.568e-07, -1.0, 0.0, -7.912e-07, 1.0, 0.0, -7.912e-07, 1.0, 0.0, -7.912e-07, 1.0, 0.0, -7.912e-07, 1.0])] * 3)])
me_cube_034 = bpy.data.meshes.new('Cube.034')
me_cube_034.from_pydata([(-1.0, -1.218, -1.0), (-1.0, -1.218, 27.31), (-1.0, 0.3853, -1.0), (-1.0, 0.3853, 27.31), (1.0, -1.218, -1.0), (1.0, -1.218, 27.31), (1.0, 0.3853, -1.0), (1.0, 0.3853, 27.31)], [], [(0, 1, 3, 2), (2, 3, 7, 6), (6, 7, 5, 4), (4, 5, 1, 0), (2, 6, 4, 0), (7, 3, 1, 5)])
_uv = me_cube_034.uv_layers.new(name='UVMap')
_uv.uv.foreach_set('vector', [0.375, 0.0, 0.625, 0.0, 0.625, 0.25, 0.375, 0.25, 0.375, 0.25, 0.625, 0.25, 0.625, 0.5, 0.375, 0.5, 0.375, 0.5, 0.625, 0.5, 0.625, 0.75, 0.375, 0.75, 0.375, 0.75, 0.625, 0.75, 0.625, 1.0, 0.375, 1.0, 0.125, 0.5, 0.375, 0.5, 0.375, 0.75, 0.125, 0.75, 0.625, 0.5, 0.875, 0.5, 0.875, 0.75, 0.625, 0.75])
me_cube_034.use_remesh_fix_poles = True
me_cube_034.use_remesh_preserve_attributes = False
me_cube_034.use_mirror_vertex_groups = False
me_cube_034.update()
me_cube_035 = bpy.data.meshes.new('Cube.035')
me_cube_035.from_pydata([(-8.41, -0.3304, -0.2704), (-8.41, -0.3304, 0.1596), (-8.41, 0.3304, -0.2704), (-8.41, 0.3304, 0.1596), (8.41, -0.3304, -0.2704), (8.41, -0.3304, 0.1596), (8.41, 0.3304, -0.2704), (8.41, 0.3304, 0.1596)], [], [(0, 1, 3, 2), (2, 3, 7, 6), (6, 7, 5, 4), (4, 5, 1, 0), (2, 6, 4, 0), (7, 3, 1, 5)])
_uv = me_cube_035.uv_layers.new(name='UVMap')
_uv.uv.foreach_set('vector', [0.375, 0.0, 0.625, 0.0, 0.625, 0.25, 0.375, 0.25, 0.375, 0.25, 0.625, 0.25, 0.625, 0.5, 0.375, 0.5, 0.375, 0.5, 0.625, 0.5, 0.625, 0.75, 0.375, 0.75, 0.375, 0.75, 0.625, 0.75, 0.625, 1.0, 0.375, 1.0, 0.125, 0.5, 0.375, 0.5, 0.375, 0.75, 0.125, 0.75, 0.625, 0.5, 0.875, 0.5, 0.875, 0.75, 0.625, 0.75])
me_cube_035.use_remesh_fix_poles = True
me_cube_035.use_remesh_preserve_attributes = False
me_cube_035.use_mirror_vertex_groups = False
me_cube_035.update()
me_cube_036 = bpy.data.meshes.new('Cube.036')
me_cube_036.from_pydata([(-8.41, -0.3304, -0.2704), (-8.41, -0.3304, 0.1596), (-8.41, 0.3304, -0.2704), (-8.41, 0.3304, 0.1596), (8.41, -0.3304, -0.2704), (8.41, -0.3304, 0.1596), (8.41, 0.3304, -0.2704), (8.41, 0.3304, 0.1596)], [], [(0, 1, 3, 2), (2, 3, 7, 6), (6, 7, 5, 4), (4, 5, 1, 0), (2, 6, 4, 0), (7, 3, 1, 5)])
_uv = me_cube_036.uv_layers.new(name='UVMap')
_uv.uv.foreach_set('vector', [0.375, 0.0, 0.625, 0.0, 0.625, 0.25, 0.375, 0.25, 0.375, 0.25, 0.625, 0.25, 0.625, 0.5, 0.375, 0.5, 0.375, 0.5, 0.625, 0.5, 0.625, 0.75, 0.375, 0.75, 0.375, 0.75, 0.625, 0.75, 0.625, 1.0, 0.375, 1.0, 0.125, 0.5, 0.375, 0.5, 0.375, 0.75, 0.125, 0.75, 0.625, 0.5, 0.875, 0.5, 0.875, 0.75, 0.625, 0.75])
me_cube_036.use_remesh_fix_poles = True
me_cube_036.use_remesh_preserve_attributes = False
me_cube_036.use_mirror_vertex_groups = False
me_cube_036.update()
me_cube_037 = bpy.data.meshes.new('Cube.037')
me_cube_037.from_pydata([(-8.41, -0.3304, -0.2704), (-8.41, -0.3304, 0.1596), (-8.41, 0.3304, -0.2704), (-8.41, 0.3304, 0.1596), (8.41, -0.3304, -0.2704), (8.41, -0.3304, 0.1596), (8.41, 0.3304, -0.2704), (8.41, 0.3304, 0.1596)], [], [(0, 1, 3, 2), (2, 3, 7, 6), (6, 7, 5, 4), (4, 5, 1, 0), (2, 6, 4, 0), (7, 3, 1, 5)])
_uv = me_cube_037.uv_layers.new(name='UVMap')
_uv.uv.foreach_set('vector', [0.375, 0.0, 0.625, 0.0, 0.625, 0.25, 0.375, 0.25, 0.375, 0.25, 0.625, 0.25, 0.625, 0.5, 0.375, 0.5, 0.375, 0.5, 0.625, 0.5, 0.625, 0.75, 0.375, 0.75, 0.375, 0.75, 0.625, 0.75, 0.625, 1.0, 0.375, 1.0, 0.125, 0.5, 0.375, 0.5, 0.375, 0.75, 0.125, 0.75, 0.625, 0.5, 0.875, 0.5, 0.875, 0.75, 0.625, 0.75])
me_cube_037.use_remesh_fix_poles = True
me_cube_037.use_remesh_preserve_attributes = False
me_cube_037.use_mirror_vertex_groups = False
me_cube_037.update()
me_cube_038 = bpy.data.meshes.new('Cube.038')
me_cube_038.from_pydata([(-0.6261, -1.0, -1.0), (-0.6261, -1.0, 1.0), (-0.6261, 1.0, -1.0), (-0.6261, 1.0, 1.0), (0.6261, -1.0, -1.0), (0.6261, -1.0, 1.0), (0.6261, 1.0, -1.0), (0.6261, 1.0, 1.0), (-0.6261, -1.0, -0.8855), (-0.6261, 1.0, -0.8855), (0.6261, 1.0, -0.8855), (0.6261, -1.0, -0.8855), (-24.29, 1.0, -1.0), (-24.29, -1.0, -1.0), (-24.29, 1.0, -0.8855), (-24.29, -1.0, -0.8855), (-23.03, -1.0, -1.0), (-23.03, 1.0, -1.0), (-23.03, 1.0, -0.8855), (-23.03, -1.0, -0.8855), (-24.29, -1.0, 0.9932), (-24.29, 1.0, 0.9932), (-23.03, -1.0, 0.9932), (-23.03, 1.0, 0.9932), (-12.33, 0.857, -0.9344), (-12.33, -0.857, -0.9344), (-11.08, 0.857, -0.9344), (-11.08, -0.857, -0.9344), (-12.33, -0.857, 0.9932), (-12.33, 0.857, 0.9932), (-11.08, -0.857, 0.9932), (-11.08, 0.857, 0.9932), (-11.83, 1.0, -1.0), (-11.83, 1.0, -0.8855), (-11.83, -1.0, -1.0), (-11.83, -1.0, -0.8855)], [], [(8, 1, 3, 9), (9, 3, 7, 10), (10, 7, 5, 11), (11, 5, 1, 8), (2, 6, 4, 0), (7, 3, 1, 5), (4, 11, 8, 0), (6, 10, 11, 4), (2, 9, 10, 6), (17, 16, 13, 12), (13, 15, 14, 12), (18, 17, 12, 14), (16, 19, 15, 13), (15, 19, 22, 20), (35, 33, 18, 19), (34, 35, 19, 16), (33, 32, 17, 18), (32, 34, 16, 17), (22, 23, 21, 20), (14, 15, 20, 21), (19, 18, 23, 22), (18, 14, 21, 23), (25, 27, 30, 28), (30, 31, 29, 28), (24, 25, 28, 29), (27, 26, 31, 30), (26, 24, 29, 31), (25, 24, 26, 27), (2, 0, 34, 32), (9, 2, 32, 33), (0, 8, 35, 34), (8, 9, 33, 35)])
_uv = me_cube_038.uv_layers.new(name='UVMap')
_uv.uv.foreach_set('vector', [0.3893, 0.0, 0.625, 0.0, 0.625, 0.25, 0.3893, 0.25, 0.3893, 0.25, 0.625, 0.25, 0.625, 0.5, 0.3893, 0.5, 0.3893, 0.5, 0.625, 0.5, 0.625, 0.75, 0.3893, 0.75, 0.3893, 0.75, 0.625, 0.75, 0.625, 1.0, 0.3893, 1.0, 0.125, 0.5, 0.375, 0.5, 0.375, 0.75, 0.125, 0.75, 0.625, 0.5, 0.875, 0.5, 0.875, 0.75, 0.625, 0.75, 0.375, 0.75, 0.3893, 0.75, 0.3893, 1.0, 0.375, 1.0, 0.375, 0.5, 0.3893, 0.5, 0.3893, 0.75, 0.375, 0.75, 0.375, 0.25, 0.3893, 0.25, 0.3893, 0.5, 0.375, 0.5, 0.125, 0.5, 0.125, 0.75, 0.125, 0.75, 0.125, 0.5, 0.375, 0.0, 0.3893, 0.0, 0.3893, 0.25, 0.375, 0.25, 0.3893, 0.25, 0.375, 0.25, 0.375, 0.25, 0.3893, 0.25, 0.375, 1.0, 0.3893, 1.0, 0.3893, 1.0, 0.375, 1.0, 0.3893, 1.0, 0.3893, 1.0, 0.3893, 1.0, 0.3893, 1.0, 0.3893, 0.0, 0.3893, 0.25, 0.3893, 0.25, 0.3893, 0.0, 0.375, 1.0, 0.3893, 1.0, 0.3893, 1.0, 0.375, 1.0, 0.3893, 0.25, 0.375, 0.25, 0.375, 0.25, 0.3893, 0.25, 0.125, 0.5, 0.125, 0.75, 0.125, 0.75, 0.125, 0.5, 0.3893, 0.0, 0.3893, 0.25, 0.3893, 0.25, 0.3893, 0.0, 0.3893, 0.25, 0.3893, 0.0, 0.3893, 0.0, 0.3893, 0.25, 0.3893, 0.0, 0.3893, 0.25, 0.3893, 0.25, 0.3893, 0.0, 0.3893, 0.25, 0.3893, 0.25, 0.3893, 0.25, 0.3893, 0.25, 0.3893, 1.0, 0.3893, 1.0, 0.3893, 1.0, 0.3893, 1.0, 0.3893, 0.0, 0.3893, 0.25, 0.3893, 0.25, 0.3893, 0.0, 0.3893, 0.25, 0.3893, 0.0, 0.3893, 0.0, 0.3893, 0.25, 0.3893, 0.0, 0.3893, 0.25, 0.3893, 0.25, 0.3893, 0.0, 0.3893, 0.25, 0.3893, 0.25, 0.3893, 0.25, 0.3893, 0.25, 0.3893, 1.0, 0.3893, 0.25, 0.3893, 0.25, 0.3893, 1.0, 0.125, 0.5, 0.125, 0.75, 0.125, 0.75, 0.125, 0.5, 0.3893, 0.25, 0.375, 0.25, 0.375, 0.25, 0.3893, 0.25, 0.375, 1.0, 0.3893, 1.0, 0.3893, 1.0, 0.375, 1.0, 0.3893, 0.0, 0.3893, 0.25, 0.3893, 0.25, 0.3893, 0.0])
me_cube_038.use_remesh_fix_poles = True
me_cube_038.use_remesh_preserve_attributes = False
me_cube_038.use_mirror_vertex_groups = False
me_cube_038.update()
me_cube_039 = bpy.data.meshes.new('Cube.039')
me_cube_039.from_pydata([(-0.6261, -1.0, -1.0), (-0.6261, -1.0, 1.0), (-0.6261, 1.0, -1.0), (-0.6261, 1.0, 1.0), (0.6261, -1.0, -1.0), (0.6261, -1.0, 1.0), (0.6261, 1.0, -1.0), (0.6261, 1.0, 1.0), (-0.6261, -1.0, -0.8855), (-0.6261, 1.0, -0.8855), (0.6261, 1.0, -0.8855), (0.6261, -1.0, -0.8855), (-24.29, 1.0, -1.0), (-24.29, -1.0, -1.0), (-24.29, 1.0, -0.8855), (-24.29, -1.0, -0.8855), (-23.03, -1.0, -1.0), (-23.03, 1.0, -1.0), (-23.03, 1.0, -0.8855), (-23.03, -1.0, -0.8855), (-24.29, -1.0, 0.9932), (-24.29, 1.0, 0.9932), (-23.03, -1.0, 0.9932), (-23.03, 1.0, 0.9932), (-12.33, 0.857, -0.9344), (-12.33, -0.857, -0.9344), (-11.08, 0.857, -0.9344), (-11.08, -0.857, -0.9344), (-12.33, -0.857, 0.9932), (-12.33, 0.857, 0.9932), (-11.08, -0.857, 0.9932), (-11.08, 0.857, 0.9932), (-11.83, 1.0, -1.0), (-11.83, 1.0, -0.8855), (-11.83, -1.0, -1.0), (-11.83, -1.0, -0.8855)], [], [(8, 1, 3, 9), (9, 3, 7, 10), (10, 7, 5, 11), (11, 5, 1, 8), (2, 6, 4, 0), (7, 3, 1, 5), (4, 11, 8, 0), (6, 10, 11, 4), (2, 9, 10, 6), (17, 16, 13, 12), (13, 15, 14, 12), (18, 17, 12, 14), (16, 19, 15, 13), (15, 19, 22, 20), (35, 33, 18, 19), (34, 35, 19, 16), (33, 32, 17, 18), (32, 34, 16, 17), (22, 23, 21, 20), (14, 15, 20, 21), (19, 18, 23, 22), (18, 14, 21, 23), (25, 27, 30, 28), (30, 31, 29, 28), (24, 25, 28, 29), (27, 26, 31, 30), (26, 24, 29, 31), (25, 24, 26, 27), (2, 0, 34, 32), (9, 2, 32, 33), (0, 8, 35, 34), (8, 9, 33, 35)])
_uv = me_cube_039.uv_layers.new(name='UVMap')
_uv.uv.foreach_set('vector', [0.3893, 0.0, 0.625, 0.0, 0.625, 0.25, 0.3893, 0.25, 0.3893, 0.25, 0.625, 0.25, 0.625, 0.5, 0.3893, 0.5, 0.3893, 0.5, 0.625, 0.5, 0.625, 0.75, 0.3893, 0.75, 0.3893, 0.75, 0.625, 0.75, 0.625, 1.0, 0.3893, 1.0, 0.125, 0.5, 0.375, 0.5, 0.375, 0.75, 0.125, 0.75, 0.625, 0.5, 0.875, 0.5, 0.875, 0.75, 0.625, 0.75, 0.375, 0.75, 0.3893, 0.75, 0.3893, 1.0, 0.375, 1.0, 0.375, 0.5, 0.3893, 0.5, 0.3893, 0.75, 0.375, 0.75, 0.375, 0.25, 0.3893, 0.25, 0.3893, 0.5, 0.375, 0.5, 0.125, 0.5, 0.125, 0.75, 0.125, 0.75, 0.125, 0.5, 0.375, 0.0, 0.3893, 0.0, 0.3893, 0.25, 0.375, 0.25, 0.3893, 0.25, 0.375, 0.25, 0.375, 0.25, 0.3893, 0.25, 0.375, 1.0, 0.3893, 1.0, 0.3893, 1.0, 0.375, 1.0, 0.3893, 1.0, 0.3893, 1.0, 0.3893, 1.0, 0.3893, 1.0, 0.3893, 0.0, 0.3893, 0.25, 0.3893, 0.25, 0.3893, 0.0, 0.375, 1.0, 0.3893, 1.0, 0.3893, 1.0, 0.375, 1.0, 0.3893, 0.25, 0.375, 0.25, 0.375, 0.25, 0.3893, 0.25, 0.125, 0.5, 0.125, 0.75, 0.125, 0.75, 0.125, 0.5, 0.3893, 0.0, 0.3893, 0.25, 0.3893, 0.25, 0.3893, 0.0, 0.3893, 0.25, 0.3893, 0.0, 0.3893, 0.0, 0.3893, 0.25, 0.3893, 0.0, 0.3893, 0.25, 0.3893, 0.25, 0.3893, 0.0, 0.3893, 0.25, 0.3893, 0.25, 0.3893, 0.25, 0.3893, 0.25, 0.3893, 1.0, 0.3893, 1.0, 0.3893, 1.0, 0.3893, 1.0, 0.3893, 0.0, 0.3893, 0.25, 0.3893, 0.25, 0.3893, 0.0, 0.3893, 0.25, 0.3893, 0.0, 0.3893, 0.0, 0.3893, 0.25, 0.3893, 0.0, 0.3893, 0.25, 0.3893, 0.25, 0.3893, 0.0, 0.3893, 0.25, 0.3893, 0.25, 0.3893, 0.25, 0.3893, 0.25, 0.3893, 1.0, 0.3893, 0.25, 0.3893, 0.25, 0.3893, 1.0, 0.125, 0.5, 0.125, 0.75, 0.125, 0.75, 0.125, 0.5, 0.3893, 0.25, 0.375, 0.25, 0.375, 0.25, 0.3893, 0.25, 0.375, 1.0, 0.3893, 1.0, 0.3893, 1.0, 0.375, 1.0, 0.3893, 0.0, 0.3893, 0.25, 0.3893, 0.25, 0.3893, 0.0])
me_cube_039.use_remesh_fix_poles = True
me_cube_039.use_remesh_preserve_attributes = False
me_cube_039.use_mirror_vertex_groups = False
me_cube_039.update()
me_cube_234 = bpy.data.meshes.new('Cube.234')
me_cube_234.from_pydata([(-1.0, -0.8015, -6.842), (-1.0, -0.8015, 6.842), (-1.0, 0.8015, -6.842), (-1.0, 0.8015, 6.842), (1.0, -0.8015, -6.842), (1.0, -0.8015, 6.842), (1.0, 0.8015, -6.842), (1.0, 0.8015, 6.842)], [], [(0, 1, 3, 2), (2, 3, 7, 6), (6, 7, 5, 4), (4, 5, 1, 0), (2, 6, 4, 0), (7, 3, 1, 5)])
_uv = me_cube_234.uv_layers.new(name='UVMap')
_uv.uv.foreach_set('vector', [0.375, 0.0, 0.625, 0.0, 0.625, 0.25, 0.375, 0.25, 0.375, 0.25, 0.625, 0.25, 0.625, 0.5, 0.375, 0.5, 0.375, 0.5, 0.625, 0.5, 0.625, 0.75, 0.375, 0.75, 0.375, 0.75, 0.625, 0.75, 0.625, 1.0, 0.375, 1.0, 0.125, 0.5, 0.375, 0.5, 0.375, 0.75, 0.125, 0.75, 0.625, 0.5, 0.875, 0.5, 0.875, 0.75, 0.625, 0.75])
me_cube_234.use_remesh_fix_poles = True
me_cube_234.use_remesh_preserve_attributes = False
me_cube_234.use_mirror_vertex_groups = False
me_cube_234.update()
me_cube_242 = bpy.data.meshes.new('Cube.242')
me_cube_242.from_pydata([(-1.0, -0.8015, -6.842), (-1.0, -0.8015, 6.842), (-1.0, 0.8015, -6.842), (-1.0, 0.8015, 6.842), (1.0, -0.8015, -6.842), (1.0, -0.8015, 6.842), (1.0, 0.8015, -6.842), (1.0, 0.8015, 6.842)], [], [(0, 1, 3, 2), (2, 3, 7, 6), (6, 7, 5, 4), (4, 5, 1, 0), (2, 6, 4, 0), (7, 3, 1, 5)])
_uv = me_cube_242.uv_layers.new(name='UVMap')
_uv.uv.foreach_set('vector', [0.375, 0.0, 0.625, 0.0, 0.625, 0.25, 0.375, 0.25, 0.375, 0.25, 0.625, 0.25, 0.625, 0.5, 0.375, 0.5, 0.375, 0.5, 0.625, 0.5, 0.625, 0.75, 0.375, 0.75, 0.375, 0.75, 0.625, 0.75, 0.625, 1.0, 0.375, 1.0, 0.125, 0.5, 0.375, 0.5, 0.375, 0.75, 0.125, 0.75, 0.625, 0.5, 0.875, 0.5, 0.875, 0.75, 0.625, 0.75])
me_cube_242.use_remesh_fix_poles = True
me_cube_242.use_remesh_preserve_attributes = False
me_cube_242.use_mirror_vertex_groups = False
me_cube_242.update()
me_cube_243 = bpy.data.meshes.new('Cube.243')
me_cube_243.from_pydata([(-8.41, -0.3304, -0.2441), (-8.41, -0.3304, 0.5555), (-8.41, 0.3304, -0.2441), (-8.41, 0.3304, 0.5555), (8.41, -0.3304, -0.5555), (8.41, -0.3304, 0.2441), (8.41, 0.3304, -0.5555), (8.41, 0.3304, 0.2441)], [], [(0, 1, 3, 2), (6, 7, 5, 4), (7, 3, 1, 5), (1, 0, 4, 5), (2, 6, 4, 0), (2, 3, 7, 6)])
_uv = me_cube_243.uv_layers.new(name='UVMap')
_uv.uv.foreach_set('vector', [0.375, 0.0, 0.625, 0.0, 0.625, 0.25, 0.375, 0.25, 0.375, 0.5, 0.625, 0.5, 0.625, 0.75, 0.375, 0.75, 0.625, 0.5, 0.875, 0.5, 0.875, 0.75, 0.625, 0.75, 0.625, 1.0, 0.375, 1.0, 0.375, 0.75, 0.625, 0.75, 0.125, 0.5, 0.375, 0.5, 0.375, 0.75, 0.125, 0.75, 0.375, 0.25, 0.625, 0.25, 0.625, 0.5, 0.375, 0.5])
me_cube_243.use_remesh_fix_poles = True
me_cube_243.use_remesh_preserve_attributes = False
me_cube_243.use_mirror_vertex_groups = False
me_cube_243.update()
me_cube_244 = bpy.data.meshes.new('Cube.244')
me_cube_244.from_pydata([(-8.858, -0.3304, -0.4463), (-8.858, -0.3304, 0.3533), (-8.858, 0.3304, -0.4463), (-8.858, 0.3304, 0.3533), (8.858, -0.3304, -0.3533), (8.858, -0.3304, 0.4463), (8.858, 0.3304, -0.3533), (8.858, 0.3304, 0.4463)], [], [(0, 1, 3, 2), (2, 3, 7, 6), (6, 7, 5, 4), (4, 5, 1, 0), (2, 6, 4, 0), (7, 3, 1, 5)])
_uv = me_cube_244.uv_layers.new(name='UVMap')
_uv.uv.foreach_set('vector', [0.375, 0.0, 0.625, 0.0, 0.625, 0.25, 0.375, 0.25, 0.375, 0.25, 0.625, 0.25, 0.625, 0.5, 0.375, 0.5, 0.375, 0.5, 0.625, 0.5, 0.625, 0.75, 0.375, 0.75, 0.375, 0.75, 0.625, 0.75, 0.625, 1.0, 0.375, 1.0, 0.125, 0.5, 0.375, 0.5, 0.375, 0.75, 0.125, 0.75, 0.625, 0.5, 0.875, 0.5, 0.875, 0.75, 0.625, 0.75])
me_cube_244.use_remesh_fix_poles = True
me_cube_244.use_remesh_preserve_attributes = False
me_cube_244.use_mirror_vertex_groups = False
me_cube_244.update()
me_cube_245 = bpy.data.meshes.new('Cube.245')
me_cube_245.from_pydata([(-8.41, -0.3304, -0.2958), (-8.41, -0.3304, 0.3805), (-8.41, 0.3304, -0.2958), (-8.41, 0.3304, 0.3805), (8.41, -0.3304, -0.3805), (8.41, -0.3304, 0.2958), (8.41, 0.3304, -0.3805), (8.41, 0.3304, 0.2958)], [], [(0, 1, 3, 2), (2, 3, 7, 6), (6, 7, 5, 4), (4, 5, 1, 0), (2, 6, 4, 0), (7, 3, 1, 5)])
_uv = me_cube_245.uv_layers.new(name='UVMap')
_uv.uv.foreach_set('vector', [0.375, 0.0, 0.625, 0.0, 0.625, 0.25, 0.375, 0.25, 0.375, 0.25, 0.625, 0.25, 0.625, 0.5, 0.375, 0.5, 0.375, 0.5, 0.625, 0.5, 0.625, 0.75, 0.375, 0.75, 0.375, 0.75, 0.625, 0.75, 0.625, 1.0, 0.375, 1.0, 0.125, 0.5, 0.375, 0.5, 0.375, 0.75, 0.125, 0.75, 0.625, 0.5, 0.875, 0.5, 0.875, 0.75, 0.625, 0.75])
me_cube_245.use_remesh_fix_poles = True
me_cube_245.use_remesh_preserve_attributes = False
me_cube_245.use_mirror_vertex_groups = False
me_cube_245.update()
me_cube_246 = bpy.data.meshes.new('Cube.246')
me_cube_246.from_pydata([(-8.41, -0.3304, -0.215), (-8.41, -0.3304, 0.215), (-8.41, 0.3304, -0.215), (-8.41, 0.3304, 0.215), (8.41, -0.3304, -0.215), (8.41, -0.3304, 0.215), (8.41, 0.3304, -0.215), (8.41, 0.3304, 0.215)], [], [(0, 1, 3, 2), (2, 3, 7, 6), (6, 7, 5, 4), (4, 5, 1, 0), (2, 6, 4, 0), (7, 3, 1, 5)])
_uv = me_cube_246.uv_layers.new(name='UVMap')
_uv.uv.foreach_set('vector', [0.375, 0.0, 0.625, 0.0, 0.625, 0.25, 0.375, 0.25, 0.375, 0.25, 0.625, 0.25, 0.625, 0.5, 0.375, 0.5, 0.375, 0.5, 0.625, 0.5, 0.625, 0.75, 0.375, 0.75, 0.375, 0.75, 0.625, 0.75, 0.625, 1.0, 0.375, 1.0, 0.125, 0.5, 0.375, 0.5, 0.375, 0.75, 0.125, 0.75, 0.625, 0.5, 0.875, 0.5, 0.875, 0.75, 0.625, 0.75])
me_cube_246.use_remesh_fix_poles = True
me_cube_246.use_remesh_preserve_attributes = False
me_cube_246.use_mirror_vertex_groups = False
me_cube_246.update()
me_cube_247 = bpy.data.meshes.new('Cube.247')
me_cube_247.from_pydata([(-8.41, -0.3304, -0.5695), (-8.41, -0.3304, 0.6155), (-8.41, 0.3304, -0.5695), (-8.41, 0.3304, 0.6155), (8.41, -0.3304, -0.6155), (8.41, -0.3304, 0.5695), (8.41, 0.3304, -0.6155), (8.41, 0.3304, 0.5695)], [], [(0, 1, 3, 2), (2, 3, 7, 6), (6, 7, 5, 4), (4, 5, 1, 0), (2, 6, 4, 0), (7, 3, 1, 5)])
_uv = me_cube_247.uv_layers.new(name='UVMap')
_uv.uv.foreach_set('vector', [0.375, 0.0, 0.625, 0.0, 0.625, 0.25, 0.375, 0.25, 0.375, 0.25, 0.625, 0.25, 0.625, 0.5, 0.375, 0.5, 0.375, 0.5, 0.625, 0.5, 0.625, 0.75, 0.375, 0.75, 0.375, 0.75, 0.625, 0.75, 0.625, 1.0, 0.375, 1.0, 0.125, 0.5, 0.375, 0.5, 0.375, 0.75, 0.125, 0.75, 0.625, 0.5, 0.875, 0.5, 0.875, 0.75, 0.625, 0.75])
me_cube_247.use_remesh_fix_poles = True
me_cube_247.use_remesh_preserve_attributes = False
me_cube_247.use_mirror_vertex_groups = False
me_cube_247.update()
me_cube_248 = bpy.data.meshes.new('Cube.248')
me_cube_248.from_pydata([(-0.7848, -1.733, -0.4399), (-0.7848, -1.733, 0.4399), (-0.7848, 1.733, -0.4399), (-0.7848, 1.733, 0.4399), (0.7848, -1.733, -0.4399), (0.7848, -1.733, 0.4399), (0.7848, 1.733, -0.4399), (0.7848, 1.733, 0.4399)], [], [(0, 1, 3, 2), (2, 3, 7, 6), (6, 7, 5, 4), (4, 5, 1, 0), (2, 6, 4, 0), (7, 3, 1, 5)])
me_cube_248.polygons.foreach_set('use_smooth', [True] * 6)
_k = set([(0, 1), (0, 2), (0, 4), (1, 3), (1, 5), (2, 3), (2, 6), (3, 7), (4, 5), (4, 6), (5, 7), (6, 7)])
me_cube_248.attributes.new('sharp_edge', 'BOOLEAN', 'EDGE').data.foreach_set('value', [ (min(e.vertices), max(e.vertices)) in _k for e in me_cube_248.edges])
_uv = me_cube_248.uv_layers.new(name='UVMap')
_uv.uv.foreach_set('vector', [0.375, 0.0, 0.625, 0.0, 0.625, 0.25, 0.375, 0.25, 0.375, 0.25, 0.625, 0.25, 0.625, 0.5, 0.375, 0.5, 0.375, 0.5, 0.625, 0.5, 0.625, 0.75, 0.375, 0.75, 0.375, 0.75, 0.625, 0.75, 0.625, 1.0, 0.375, 1.0, 0.125, 0.5, 0.375, 0.5, 0.375, 0.75, 0.125, 0.75, 0.625, 0.5, 0.875, 0.5, 0.875, 0.75, 0.625, 0.75])
me_cube_248.use_remesh_fix_poles = True
me_cube_248.use_remesh_preserve_attributes = False
me_cube_248.use_mirror_vertex_groups = False
me_cube_248.update()
me_cube_248.normals_split_custom_set([tuple(v) for v in zip(*[iter([-1.0, -1.955e-08, -2.71e-07, -1.0, -1.955e-08, -2.71e-07, -1.0, -1.955e-08, -2.71e-07, -1.0, -1.955e-08, -2.71e-07, 0.0, 1.0, 4.613e-08, 0.0, 1.0, 4.613e-08, 0.0, 1.0, 4.613e-08, 0.0, 1.0, 4.613e-08, 1.0, -1.955e-08, 2.71e-07, 1.0, -1.955e-08, 2.71e-07, 1.0, -1.955e-08, 2.71e-07, 1.0, -1.955e-08, 2.71e-07, 0.0, -1.0, -4.613e-08, 0.0, -1.0, -4.613e-08, 0.0, -1.0, -4.613e-08, 0.0, -1.0, -4.613e-08, 0.0, 7.568e-07, -1.0, 0.0, 7.568e-07, -1.0, 0.0, 7.568e-07, -1.0, 0.0, 7.568e-07, -1.0, 0.0, -7.912e-07, 1.0, 0.0, -7.912e-07, 1.0, 0.0, -7.912e-07, 1.0, 0.0, -7.912e-07, 1.0])] * 3)])
me_cube_249 = bpy.data.meshes.new('Cube.249')
me_cube_249.from_pydata([(-0.7848, -1.733, -0.4399), (-0.7848, -1.733, 0.4399), (-0.7848, 1.733, -0.4399), (-0.7848, 1.733, 0.4399), (0.7848, -1.733, -0.4399), (0.7848, -1.733, 0.4399), (0.7848, 1.733, -0.4399), (0.7848, 1.733, 0.4399)], [], [(0, 1, 3, 2), (2, 3, 7, 6), (6, 7, 5, 4), (4, 5, 1, 0), (2, 6, 4, 0), (7, 3, 1, 5)])
me_cube_249.polygons.foreach_set('use_smooth', [True] * 6)
_k = set([(0, 1), (0, 2), (0, 4), (1, 3), (1, 5), (2, 3), (2, 6), (3, 7), (4, 5), (4, 6), (5, 7), (6, 7)])
me_cube_249.attributes.new('sharp_edge', 'BOOLEAN', 'EDGE').data.foreach_set('value', [ (min(e.vertices), max(e.vertices)) in _k for e in me_cube_249.edges])
_uv = me_cube_249.uv_layers.new(name='UVMap')
_uv.uv.foreach_set('vector', [0.375, 0.0, 0.625, 0.0, 0.625, 0.25, 0.375, 0.25, 0.375, 0.25, 0.625, 0.25, 0.625, 0.5, 0.375, 0.5, 0.375, 0.5, 0.625, 0.5, 0.625, 0.75, 0.375, 0.75, 0.375, 0.75, 0.625, 0.75, 0.625, 1.0, 0.375, 1.0, 0.125, 0.5, 0.375, 0.5, 0.375, 0.75, 0.125, 0.75, 0.625, 0.5, 0.875, 0.5, 0.875, 0.75, 0.625, 0.75])
me_cube_249.use_remesh_fix_poles = True
me_cube_249.use_remesh_preserve_attributes = False
me_cube_249.use_mirror_vertex_groups = False
me_cube_249.update()
me_cube_249.normals_split_custom_set([tuple(v) for v in zip(*[iter([-1.0, -1.955e-08, -2.71e-07, -1.0, -1.955e-08, -2.71e-07, -1.0, -1.955e-08, -2.71e-07, -1.0, -1.955e-08, -2.71e-07, 0.0, 1.0, 4.613e-08, 0.0, 1.0, 4.613e-08, 0.0, 1.0, 4.613e-08, 0.0, 1.0, 4.613e-08, 1.0, 0.0, 2.71e-07, 1.0, 0.0, 2.71e-07, 1.0, 0.0, 2.71e-07, 1.0, 0.0, 2.71e-07, 0.0, -1.0, -4.613e-08, 0.0, -1.0, -4.613e-08, 0.0, -1.0, -4.613e-08, 0.0, -1.0, -4.613e-08, 0.0, 7.568e-07, -1.0, 0.0, 7.568e-07, -1.0, 0.0, 7.568e-07, -1.0, 0.0, 7.568e-07, -1.0, 0.0, -7.912e-07, 1.0, 0.0, -7.912e-07, 1.0, 0.0, -7.912e-07, 1.0, 0.0, -7.912e-07, 1.0])] * 3)])
me_cube_250 = bpy.data.meshes.new('Cube.250')
me_cube_250.from_pydata([(-0.7848, -1.733, -0.4399), (-0.7848, -1.733, 0.4399), (-0.7848, 1.733, -0.4399), (-0.7848, 1.733, 0.4399), (0.7848, -1.733, -0.4399), (0.7848, -1.733, 0.4399), (0.7848, 1.733, -0.4399), (0.7848, 1.733, 0.4399)], [], [(0, 1, 3, 2), (2, 3, 7, 6), (6, 7, 5, 4), (4, 5, 1, 0), (2, 6, 4, 0), (7, 3, 1, 5)])
me_cube_250.polygons.foreach_set('use_smooth', [True] * 6)
_k = set([(0, 1), (0, 2), (0, 4), (1, 3), (1, 5), (2, 3), (2, 6), (3, 7), (4, 5), (4, 6), (5, 7), (6, 7)])
me_cube_250.attributes.new('sharp_edge', 'BOOLEAN', 'EDGE').data.foreach_set('value', [ (min(e.vertices), max(e.vertices)) in _k for e in me_cube_250.edges])
_uv = me_cube_250.uv_layers.new(name='UVMap')
_uv.uv.foreach_set('vector', [0.375, 0.0, 0.625, 0.0, 0.625, 0.25, 0.375, 0.25, 0.375, 0.25, 0.625, 0.25, 0.625, 0.5, 0.375, 0.5, 0.375, 0.5, 0.625, 0.5, 0.625, 0.75, 0.375, 0.75, 0.375, 0.75, 0.625, 0.75, 0.625, 1.0, 0.375, 1.0, 0.125, 0.5, 0.375, 0.5, 0.375, 0.75, 0.125, 0.75, 0.625, 0.5, 0.875, 0.5, 0.875, 0.75, 0.625, 0.75])
me_cube_250.use_remesh_fix_poles = True
me_cube_250.use_remesh_preserve_attributes = False
me_cube_250.use_mirror_vertex_groups = False
me_cube_250.update()
me_cube_250.normals_split_custom_set([tuple(v) for v in zip(*[iter([-1.0, -1.955e-08, -2.71e-07, -1.0, -1.955e-08, -2.71e-07, -1.0, -1.955e-08, -2.71e-07, -1.0, -1.955e-08, -2.71e-07, 0.0, 1.0, 4.613e-08, 0.0, 1.0, 4.613e-08, 0.0, 1.0, 4.613e-08, 0.0, 1.0, 4.613e-08, 1.0, -1.955e-08, 2.71e-07, 1.0, -1.955e-08, 2.71e-07, 1.0, -1.955e-08, 2.71e-07, 1.0, -1.955e-08, 2.71e-07, 0.0, -1.0, -4.613e-08, 0.0, -1.0, -4.613e-08, 0.0, -1.0, -4.613e-08, 0.0, -1.0, -4.613e-08, 0.0, 7.568e-07, -1.0, 0.0, 7.568e-07, -1.0, 0.0, 7.568e-07, -1.0, 0.0, 7.568e-07, -1.0, 0.0, -7.912e-07, 1.0, 0.0, -7.912e-07, 1.0, 0.0, -7.912e-07, 1.0, 0.0, -7.912e-07, 1.0])] * 3)])
me_cube_251 = bpy.data.meshes.new('Cube.251')
me_cube_251.from_pydata([(-1.0, -0.8015, -7.294), (-1.0, -0.8015, 7.294), (-1.0, 0.8015, -7.294), (-1.0, 0.8015, 7.294), (1.0, -0.8015, -7.294), (1.0, -0.8015, 7.294), (1.0, 0.8015, -7.294), (1.0, 0.8015, 7.294)], [], [(0, 1, 3, 2), (2, 3, 7, 6), (6, 7, 5, 4), (4, 5, 1, 0), (2, 6, 4, 0), (7, 3, 1, 5)])
_uv = me_cube_251.uv_layers.new(name='UVMap')
_uv.uv.foreach_set('vector', [0.375, 0.0, 0.625, 0.0, 0.625, 0.25, 0.375, 0.25, 0.375, 0.25, 0.625, 0.25, 0.625, 0.5, 0.375, 0.5, 0.375, 0.5, 0.625, 0.5, 0.625, 0.75, 0.375, 0.75, 0.375, 0.75, 0.625, 0.75, 0.625, 1.0, 0.375, 1.0, 0.125, 0.5, 0.375, 0.5, 0.375, 0.75, 0.125, 0.75, 0.625, 0.5, 0.875, 0.5, 0.875, 0.75, 0.625, 0.75])
me_cube_251.use_remesh_fix_poles = True
me_cube_251.use_remesh_preserve_attributes = False
me_cube_251.use_mirror_vertex_groups = False
me_cube_251.update()
me_cube_252 = bpy.data.meshes.new('Cube.252')
me_cube_252.from_pydata([(-8.41, -0.3304, -0.215), (-8.41, -0.3304, 0.215), (-8.41, 0.3304, -0.215), (-8.41, 0.3304, 0.215), (8.41, -0.3304, -0.215), (8.41, -0.3304, 0.215), (8.41, 0.3304, -0.215), (8.41, 0.3304, 0.215)], [], [(0, 1, 3, 2), (2, 3, 7, 6), (6, 7, 5, 4), (4, 5, 1, 0), (2, 6, 4, 0), (7, 3, 1, 5)])
_uv = me_cube_252.uv_layers.new(name='UVMap')
_uv.uv.foreach_set('vector', [0.375, 0.0, 0.625, 0.0, 0.625, 0.25, 0.375, 0.25, 0.375, 0.25, 0.625, 0.25, 0.625, 0.5, 0.375, 0.5, 0.375, 0.5, 0.625, 0.5, 0.625, 0.75, 0.375, 0.75, 0.375, 0.75, 0.625, 0.75, 0.625, 1.0, 0.375, 1.0, 0.125, 0.5, 0.375, 0.5, 0.375, 0.75, 0.125, 0.75, 0.625, 0.5, 0.875, 0.5, 0.875, 0.75, 0.625, 0.75])
me_cube_252.use_remesh_fix_poles = True
me_cube_252.use_remesh_preserve_attributes = False
me_cube_252.use_mirror_vertex_groups = False
me_cube_252.update()
me_cube_256 = bpy.data.meshes.new('Cube.256')
me_cube_256.from_pydata([(11.18, -1.0, -0.7043), (11.18, -1.0, 1.296), (11.18, 1.0, -0.7043), (11.18, 1.0, 1.296), (12.43, -1.0, -0.7043), (12.43, -1.0, 1.296), (12.43, 1.0, -0.7043), (12.43, 1.0, 1.296), (11.18, -1.0, -0.5898), (11.18, 1.0, -0.5898), (12.43, 1.0, -0.5898), (12.43, -1.0, -0.5898), (-12.48, 1.0, -0.7043), (-12.48, -1.0, -0.7043), (-12.48, 1.0, -0.5898), (-12.48, -1.0, -0.5898), (-11.23, -1.0, -0.7043), (-11.23, 1.0, -0.7043), (-11.23, 1.0, -0.5898), (-11.23, -1.0, -0.5898), (-12.48, -1.0, 1.289), (-12.48, 1.0, 1.289), (-11.23, -1.0, 1.289), (-11.23, 1.0, 1.289), (-0.5326, 0.857, -0.6387), (-0.5326, -0.857, -0.6387), (0.7236, 0.857, -0.6387), (0.7236, -0.857, -0.6387), (-0.5326, -0.857, 1.289), (-0.5326, 0.857, 1.289), (0.7236, -0.857, 1.289), (0.7236, 0.857, 1.289), (-0.02593, 1.0, -0.7043), (-0.02593, 1.0, -0.5898), (-0.02593, -1.0, -0.7043), (-0.02593, -1.0, -0.5898)], [], [(8, 1, 3, 9), (9, 3, 7, 10), (10, 7, 5, 11), (11, 5, 1, 8), (2, 6, 4, 0), (7, 3, 1, 5), (4, 11, 8, 0), (6, 10, 11, 4), (2, 9, 10, 6), (17, 16, 13, 12), (13, 15, 14, 12), (18, 17, 12, 14), (16, 19, 15, 13), (15, 19, 22, 20), (35, 33, 18, 19), (34, 35, 19, 16), (33, 32, 17, 18), (32, 34, 16, 17), (22, 23, 21, 20), (14, 15, 20, 21), (19, 18, 23, 22), (18, 14, 21, 23), (25, 27, 30, 28), (30, 31, 29, 28), (24, 25, 28, 29), (27, 26, 31, 30), (26, 24, 29, 31), (25, 24, 26, 27), (2, 0, 34, 32), (9, 2, 32, 33), (0, 8, 35, 34), (8, 9, 33, 35)])
_uv = me_cube_256.uv_layers.new(name='UVMap')
_uv.uv.foreach_set('vector', [0.3893, 0.0, 0.625, 0.0, 0.625, 0.25, 0.3893, 0.25, 0.3893, 0.25, 0.625, 0.25, 0.625, 0.5, 0.3893, 0.5, 0.3893, 0.5, 0.625, 0.5, 0.625, 0.75, 0.3893, 0.75, 0.3893, 0.75, 0.625, 0.75, 0.625, 1.0, 0.3893, 1.0, 0.125, 0.5, 0.375, 0.5, 0.375, 0.75, 0.125, 0.75, 0.625, 0.5, 0.875, 0.5, 0.875, 0.75, 0.625, 0.75, 0.375, 0.75, 0.3893, 0.75, 0.3893, 1.0, 0.375, 1.0, 0.375, 0.5, 0.3893, 0.5, 0.3893, 0.75, 0.375, 0.75, 0.375, 0.25, 0.3893, 0.25, 0.3893, 0.5, 0.375, 0.5, 0.125, 0.5, 0.125, 0.75, 0.125, 0.75, 0.125, 0.5, 0.375, 0.0, 0.3893, 0.0, 0.3893, 0.25, 0.375, 0.25, 0.3893, 0.25, 0.375, 0.25, 0.375, 0.25, 0.3893, 0.25, 0.375, 1.0, 0.3893, 1.0, 0.3893, 1.0, 0.375, 1.0, 0.3893, 1.0, 0.3893, 1.0, 0.3893, 1.0, 0.3893, 1.0, 0.3893, 0.0, 0.3893, 0.25, 0.3893, 0.25, 0.3893, 0.0, 0.375, 1.0, 0.3893, 1.0, 0.3893, 1.0, 0.375, 1.0, 0.3893, 0.25, 0.375, 0.25, 0.375, 0.25, 0.3893, 0.25, 0.125, 0.5, 0.125, 0.75, 0.125, 0.75, 0.125, 0.5, 0.3893, 0.0, 0.3893, 0.25, 0.3893, 0.25, 0.3893, 0.0, 0.3893, 0.25, 0.3893, 0.0, 0.3893, 0.0, 0.3893, 0.25, 0.3893, 0.0, 0.3893, 0.25, 0.3893, 0.25, 0.3893, 0.0, 0.3893, 0.25, 0.3893, 0.25, 0.3893, 0.25, 0.3893, 0.25, 0.3893, 1.0, 0.3893, 1.0, 0.3893, 1.0, 0.3893, 1.0, 0.3893, 0.0, 0.3893, 0.25, 0.3893, 0.25, 0.3893, 0.0, 0.3893, 0.25, 0.3893, 0.0, 0.3893, 0.0, 0.3893, 0.25, 0.3893, 0.0, 0.3893, 0.25, 0.3893, 0.25, 0.3893, 0.0, 0.3893, 0.25, 0.3893, 0.25, 0.3893, 0.25, 0.3893, 0.25, 0.3893, 1.0, 0.3893, 0.25, 0.3893, 0.25, 0.3893, 1.0, 0.125, 0.5, 0.125, 0.75, 0.125, 0.75, 0.125, 0.5, 0.3893, 0.25, 0.375, 0.25, 0.375, 0.25, 0.3893, 0.25, 0.375, 1.0, 0.3893, 1.0, 0.3893, 1.0, 0.375, 1.0, 0.3893, 0.0, 0.3893, 0.25, 0.3893, 0.25, 0.3893, 0.0])
me_cube_256.use_remesh_fix_poles = True
me_cube_256.use_remesh_preserve_attributes = False
me_cube_256.use_mirror_vertex_groups = False
me_cube_256.update()

# ---- objects
ob_cube = bpy.data.objects.new('Cube', me_cube)
ob_cube_001 = bpy.data.objects.new('Cube.001', me_cube_001)
ob_cube_002 = bpy.data.objects.new('Cube.002', me_cube_002)
ob_cube_004 = bpy.data.objects.new('Cube.004', me_cube_004)
ob_cube_005 = bpy.data.objects.new('Cube.005', me_cube_006)
ob_cube_003 = bpy.data.objects.new('Cube.003', me_cube_007)
ob_cube_008 = bpy.data.objects.new('Cube.008', me_cube_013)
ob_cube_009 = bpy.data.objects.new('Cube.009', me_cube_015)
ob_cube_006 = bpy.data.objects.new('Cube.006', me_cube_016)
ob_cube_010 = bpy.data.objects.new('Cube.010', me_cube_017)
ob_cube_011 = bpy.data.objects.new('Cube.011', me_cube_018)
ob_cube_012 = bpy.data.objects.new('Cube.012', me_cube_019)
ob_cube_013 = bpy.data.objects.new('Cube.013', me_cube_020)
ob_cube_014 = bpy.data.objects.new('Cube.014', me_cube_021)
ob_cube_015 = bpy.data.objects.new('Cube.015', me_cube_022)
ob_cube_016 = bpy.data.objects.new('Cube.016', me_cube_024)
ob_cube_036 = bpy.data.objects.new('Cube.036', me_cube_110)
ob_cube_041 = bpy.data.objects.new('Cube.041', me_cube_003)
ob_cube_042 = bpy.data.objects.new('Cube.042', me_cube_005)
ob_cube_043 = bpy.data.objects.new('Cube.043', me_cube_008)
ob_cube_044 = bpy.data.objects.new('Cube.044', me_cube_009)
ob_cube_045 = bpy.data.objects.new('Cube.045', me_cube_010)
ob_cube_046 = bpy.data.objects.new('Cube.046', me_cube_011)
ob_cube_047 = bpy.data.objects.new('Cube.047', me_cube_012)
ob_cube_048 = bpy.data.objects.new('Cube.048', me_cube_014)
ob_cube_049 = bpy.data.objects.new('Cube.049', me_cube_023)
ob_cube_050 = bpy.data.objects.new('Cube.050', me_cube_025)
ob_cube_051 = bpy.data.objects.new('Cube.051', me_cube_026)
ob_cube_052 = bpy.data.objects.new('Cube.052', me_cube_027)
ob_cube_053 = bpy.data.objects.new('Cube.053', me_cube_028)
ob_cube_054 = bpy.data.objects.new('Cube.054', me_cube_029)
ob_cube_055 = bpy.data.objects.new('Cube.055', me_cube_030)
ob_cube_056 = bpy.data.objects.new('Cube.056', me_cube_031)
ob_cube_057 = bpy.data.objects.new('Cube.057', me_cube_032)
ob_cube_058 = bpy.data.objects.new('Cube.058', me_cube_033)
ob_cube_059 = bpy.data.objects.new('Cube.059', me_cube_034)
ob_cube_060 = bpy.data.objects.new('Cube.060', me_cube_035)
ob_cube_061 = bpy.data.objects.new('Cube.061', me_cube_036)
ob_cube_062 = bpy.data.objects.new('Cube.062', me_cube_037)
ob_cube_063 = bpy.data.objects.new('Cube.063', me_cube_038)
ob_cube_064 = bpy.data.objects.new('Cube.064', me_cube_039)
ob_cube_210 = bpy.data.objects.new('Cube.210', me_cube_234)
ob_cube_218 = bpy.data.objects.new('Cube.218', me_cube_242)
ob_cube_219 = bpy.data.objects.new('Cube.219', me_cube_243)
ob_cube_220 = bpy.data.objects.new('Cube.220', me_cube_244)
ob_cube_221 = bpy.data.objects.new('Cube.221', me_cube_245)
ob_cube_222 = bpy.data.objects.new('Cube.222', me_cube_246)
ob_cube_223 = bpy.data.objects.new('Cube.223', me_cube_247)
ob_cube_224 = bpy.data.objects.new('Cube.224', me_cube_248)
ob_cube_225 = bpy.data.objects.new('Cube.225', me_cube_249)
ob_cube_226 = bpy.data.objects.new('Cube.226', me_cube_250)
ob_cube_227 = bpy.data.objects.new('Cube.227', me_cube_251)
ob_cube_228 = bpy.data.objects.new('Cube.228', me_cube_252)
ob_cube_232 = bpy.data.objects.new('Cube.232', me_cube_256)

# ---- transforms, parenting, visibility, modifiers, constraints
ob_cube.location = (-2.831, 6.249, 3.995)
ob_cube.rotation_euler = (-1.629e-07, 0.0, 0.0)
ob_cube.scale = (0.1263, 0.6638, 0.1263)
ob_cube.color = (0.8, 0.8, 0.8, 1.0)
ob_cube.lineart.crease_threshold = 0.0
ob_cube_001.location = (-2.831, 1.873, 1.972)
ob_cube_001.rotation_euler = (1.571, 2.22e-16, 2.22e-16)
ob_cube_001.scale = (0.1104, 0.5801, 0.1104)
ob_cube_001.color = (0.8, 0.8, 0.8, 1.0)
ob_cube_001.lineart.crease_threshold = 0.0
ob_cube_002.location = (-2.831, 4.792, 1.972)
ob_cube_002.rotation_euler = (1.571, 2.22e-16, 2.22e-16)
ob_cube_002.scale = (0.1104, 0.5801, 0.1381)
ob_cube_002.color = (0.8, 0.8, 0.8, 1.0)
ob_cube_002.lineart.crease_threshold = 0.0
ob_cube_004.location = (-2.831, 7.712, 1.972)
ob_cube_004.rotation_euler = (1.571, 2.22e-16, 2.22e-16)
ob_cube_004.scale = (0.1104, 0.5801, 0.1381)
ob_cube_004.color = (0.8, 0.8, 0.8, 1.0)
ob_cube_004.lineart.crease_threshold = 0.0
ob_cube_005.location = (-2.831, 10.64, 1.972)
ob_cube_005.rotation_euler = (1.571, 2.22e-16, 2.22e-16)
ob_cube_005.scale = (0.1104, 0.5801, 0.1104)
ob_cube_005.color = (0.8, 0.8, 0.8, 1.0)
ob_cube_005.lineart.crease_threshold = 0.0
ob_cube_003.location = (2.419, 1.874, 3.995)
ob_cube_003.rotation_euler = (7.55e-08, -6.364e-15, -1.571)
ob_cube_003.scale = (0.1252, 0.6583, 0.1252)
ob_cube_003.color = (0.8, 0.8, 0.8, 1.0)
ob_cube_003.lineart.crease_threshold = 0.0
ob_cube_008.location = (4.686, 1.874, 1.972)
ob_cube_008.rotation_euler = (1.571, 7.161e-15, -1.571)
ob_cube_008.scale = (0.1104, 0.5801, 0.138)
ob_cube_008.color = (0.8, 0.8, 0.8, 1.0)
ob_cube_008.lineart.crease_threshold = 0.0
ob_cube_009.location = (7.47, 1.874, 1.972)
ob_cube_009.rotation_euler = (1.571, 7.161e-15, -1.571)
ob_cube_009.scale = (0.1104, 0.5801, 0.1104)
ob_cube_009.color = (0.8, 0.8, 0.8, 1.0)
ob_cube_009.lineart.crease_threshold = 0.0
ob_cube_006.location = (2.419, 10.61, 3.995)
ob_cube_006.rotation_euler = (7.55e-08, -6.364e-15, -1.571)
ob_cube_006.scale = (0.1252, 0.6583, 0.1252)
ob_cube_006.color = (0.8, 0.8, 0.8, 1.0)
ob_cube_006.lineart.crease_threshold = 0.0
ob_cube_010.location = (0.6045, 10.61, 1.972)
ob_cube_010.rotation_euler = (1.571, 7.161e-15, -1.571)
ob_cube_010.scale = (0.1104, 0.5801, 0.138)
ob_cube_010.color = (0.8, 0.8, 0.8, 1.0)
ob_cube_010.lineart.crease_threshold = 0.0
ob_cube_011.location = (4.038, 10.61, 1.972)
ob_cube_011.rotation_euler = (1.571, 7.161e-15, -1.571)
ob_cube_011.scale = (0.1104, 0.5801, 0.138)
ob_cube_011.color = (0.8, 0.8, 0.8, 1.0)
ob_cube_011.lineart.crease_threshold = 0.0
ob_cube_012.location = (7.47, 10.61, 1.972)
ob_cube_012.rotation_euler = (1.571, 7.161e-15, -1.571)
ob_cube_012.scale = (0.1104, 0.5801, 0.1104)
ob_cube_012.color = (0.8, 0.8, 0.8, 1.0)
ob_cube_012.lineart.crease_threshold = 0.0
ob_cube_013.location = (7.5, 6.249, 3.995)
ob_cube_013.rotation_euler = (-1.629e-07, 0.0, 0.0)
ob_cube_013.scale = (0.1263, 0.6638, 0.1263)
ob_cube_013.color = (0.8, 0.8, 0.8, 1.0)
ob_cube_013.lineart.crease_threshold = 0.0
ob_cube_014.location = (7.5, 4.792, 1.972)
ob_cube_014.rotation_euler = (1.571, 2.22e-16, 2.22e-16)
ob_cube_014.scale = (0.1104, 0.5801, 0.1381)
ob_cube_014.color = (0.8, 0.8, 0.8, 1.0)
ob_cube_014.lineart.crease_threshold = 0.0
ob_cube_015.location = (7.5, 7.712, 1.972)
ob_cube_015.rotation_euler = (1.571, 2.22e-16, 2.22e-16)
ob_cube_015.scale = (0.1104, 0.5801, 0.1381)
ob_cube_015.color = (0.8, 0.8, 0.8, 1.0)
ob_cube_015.lineart.crease_threshold = 0.0
ob_cube_016.location = (-0.04512, 1.874, 1.972)
ob_cube_016.rotation_euler = (1.571, 7.161e-15, -1.571)
ob_cube_016.scale = (0.1104, 0.5801, 0.138)
ob_cube_016.color = (0.8, 0.8, 0.8, 1.0)
ob_cube_016.lineart.crease_threshold = 0.0
ob_cube_036.location = (-12.41, 4.499, 4.092)
ob_cube_036.scale = (0.07623, 0.04539, 1.0)
ob_cube_036.lineart.crease_threshold = 0.0
ob_cube_041.location = (-14.67, 1.889, 0.4136)
ob_cube_041.scale = (0.1676, 0.1252, 0.2316)
ob_cube_041.lineart.crease_threshold = 0.0
ob_cube_042.location = (-11.63, 1.889, 0.4136)
ob_cube_042.scale = (0.1676, 0.1252, 0.2316)
ob_cube_042.lineart.crease_threshold = 0.0
ob_cube_043.location = (-13.18, 1.854, 1.893)
ob_cube_043.scale = (0.1676, 0.1252, 0.2316)
ob_cube_043.lineart.crease_threshold = 0.0
ob_cube_044.location = (-13.18, 1.864, 1.683)
ob_cube_044.scale = (0.1598, 0.08967, 0.2207)
ob_cube_044.lineart.crease_threshold = 0.0
ob_cube_045.location = (-13.18, 1.864, 1.426)
ob_cube_045.scale = (0.1676, 0.1252, 0.2316)
ob_cube_045.lineart.crease_threshold = 0.0
ob_cube_046.location = (-13.18, 1.85, 0.6103)
ob_cube_046.scale = (0.1698, 0.1612, 0.2998)
ob_cube_046.lineart.crease_threshold = 0.0
ob_cube_047.location = (-12.43, 1.934, 0.9524)
ob_cube_047.rotation_euler = (1.571, 2.22e-16, 3.142)
ob_cube_047.scale = (0.05127, 0.5482, 0.09368)
ob_cube_047.color = (0.8, 0.8, 0.8, 1.0)
ob_cube_047.lineart.crease_threshold = 0.0
ob_cube_048.location = (-13.13, 1.934, 0.9524)
ob_cube_048.rotation_euler = (1.571, 2.22e-16, 3.142)
ob_cube_048.scale = (0.05127, 0.5482, 0.09368)
ob_cube_048.color = (0.8, 0.8, 0.8, 1.0)
ob_cube_048.lineart.crease_threshold = 0.0
ob_cube_049.location = (-13.83, 1.934, 0.9524)
ob_cube_049.rotation_euler = (1.571, 2.22e-16, 3.142)
ob_cube_049.scale = (0.05127, 0.5482, 0.09368)
ob_cube_049.color = (0.8, 0.8, 0.8, 1.0)
ob_cube_049.lineart.crease_threshold = 0.0
ob_cube_050.location = (-8.596, 1.889, 0.4136)
ob_cube_050.scale = (0.1676, 0.1252, 0.2316)
ob_cube_050.lineart.crease_threshold = 0.0
ob_cube_051.location = (-10.14, 1.854, 1.877)
ob_cube_051.scale = (0.1676, 0.1252, 0.1657)
ob_cube_051.lineart.crease_threshold = 0.0
ob_cube_052.location = (-10.14, 1.864, 1.668)
ob_cube_052.scale = (0.1598, 0.08967, 0.2207)
ob_cube_052.lineart.crease_threshold = 0.0
ob_cube_053.location = (-10.14, 1.864, 1.435)
ob_cube_053.scale = (0.1676, 0.1252, 0.2316)
ob_cube_053.lineart.crease_threshold = 0.0
ob_cube_054.location = (-10.14, 1.85, 1.332)
ob_cube_054.scale = (0.1698, 0.1612, 0.2998)
ob_cube_054.lineart.crease_threshold = 0.0
ob_cube_055.location = (-10.14, 1.85, 0.6103)
ob_cube_055.scale = (0.1698, 0.1612, 0.2998)
ob_cube_055.lineart.crease_threshold = 0.0
ob_cube_056.location = (-9.395, 1.934, 0.9524)
ob_cube_056.rotation_euler = (1.571, 2.22e-16, 3.142)
ob_cube_056.scale = (0.05127, 0.5482, 0.09368)
ob_cube_056.color = (0.8, 0.8, 0.8, 1.0)
ob_cube_056.lineart.crease_threshold = 0.0
ob_cube_057.location = (-10.09, 1.934, 0.9524)
ob_cube_057.rotation_euler = (1.571, 2.22e-16, 3.142)
ob_cube_057.scale = (0.05127, 0.5482, 0.09368)
ob_cube_057.color = (0.8, 0.8, 0.8, 1.0)
ob_cube_057.lineart.crease_threshold = 0.0
ob_cube_058.location = (-10.8, 1.934, 0.9524)
ob_cube_058.rotation_euler = (1.571, 2.22e-16, 3.142)
ob_cube_058.scale = (0.05127, 0.5482, 0.09368)
ob_cube_058.color = (0.8, 0.8, 0.8, 1.0)
ob_cube_058.lineart.crease_threshold = 0.0
ob_cube_059.location = (-14.71, 1.889, 3.447)
ob_cube_059.rotation_euler = (-1.344e-07, 1.571, 0.0)
ob_cube_059.scale = (0.1676, 0.1252, 0.2316)
ob_cube_059.lineart.crease_threshold = 0.0
ob_cube_060.location = (-10.14, 1.85, 1.164)
ob_cube_060.scale = (0.1698, 0.1612, 0.2998)
ob_cube_060.lineart.crease_threshold = 0.0
ob_cube_061.location = (-13.15, 1.85, 1.332)
ob_cube_061.scale = (0.1698, 0.1612, 0.2998)
ob_cube_061.lineart.crease_threshold = 0.0
ob_cube_062.location = (-13.15, 1.85, 1.164)
ob_cube_062.scale = (0.1698, 0.1612, 0.2998)
ob_cube_062.lineart.crease_threshold = 0.0
ob_cube_063.location = (-11.64, 1.605, 4.092)
ob_cube_063.scale = (0.1174, 0.04539, 1.0)
ob_cube_063.lineart.crease_threshold = 0.0
ob_cube_064.location = (-8.857, 1.605, 4.092)
ob_cube_064.scale = (0.1174, 0.04539, 1.0)
ob_cube_064.lineart.crease_threshold = 0.0
ob_cube_210.location = (-12.25, 14.78, 1.766)
ob_cube_210.rotation_euler = (0.0, -0.0, 3.142)
ob_cube_210.scale = (0.1676, 0.1252, 0.2316)
ob_cube_210.lineart.crease_threshold = 0.0
ob_cube_218.location = (-15.28, 14.78, 1.766)
ob_cube_218.rotation_euler = (0.0, -0.0, 3.142)
ob_cube_218.scale = (0.1676, 0.1252, 0.2316)
ob_cube_218.lineart.crease_threshold = 0.0
ob_cube_219.location = (-13.73, 14.79, 1.898)
ob_cube_219.rotation_euler = (0.0, -0.0, 3.142)
ob_cube_219.scale = (0.1676, 0.1252, 0.1657)
ob_cube_219.lineart.crease_threshold = 0.0
ob_cube_220.location = (-13.73, 14.78, 1.687)
ob_cube_220.rotation_euler = (0.0, -0.0, 3.142)
ob_cube_220.scale = (0.1598, 0.08967, 0.2207)
ob_cube_220.lineart.crease_threshold = 0.0
ob_cube_221.location = (-13.73, 14.8, 1.492)
ob_cube_221.rotation_euler = (0.0, -0.0, 3.142)
ob_cube_221.scale = (0.1676, 0.1252, 0.2316)
ob_cube_221.lineart.crease_threshold = 0.0
ob_cube_222.location = (-13.73, 14.8, 1.315)
ob_cube_222.rotation_euler = (0.0, -0.0, 3.142)
ob_cube_222.scale = (0.1698, 0.1612, 0.2998)
ob_cube_222.lineart.crease_threshold = 0.0
ob_cube_223.location = (-13.73, 14.8, 0.5272)
ob_cube_223.rotation_euler = (0.0, -0.0, 3.142)
ob_cube_223.scale = (0.1698, 0.1612, 0.2998)
ob_cube_223.lineart.crease_threshold = 0.0
ob_cube_224.location = (-14.48, 14.71, 0.9524)
ob_cube_224.rotation_euler = (1.571, 2.22e-16, 6.283)
ob_cube_224.scale = (0.05127, 0.5482, 0.09368)
ob_cube_224.color = (0.8, 0.8, 0.8, 1.0)
ob_cube_224.lineart.crease_threshold = 0.0
ob_cube_225.location = (-13.79, 14.71, 0.9524)
ob_cube_225.rotation_euler = (1.571, 2.22e-16, 6.283)
ob_cube_225.scale = (0.05127, 0.5482, 0.09368)
ob_cube_225.color = (0.8, 0.8, 0.8, 1.0)
ob_cube_225.lineart.crease_threshold = 0.0
ob_cube_226.location = (-13.08, 14.71, 0.9524)
ob_cube_226.rotation_euler = (1.571, 2.22e-16, 6.283)
ob_cube_226.scale = (0.05127, 0.5482, 0.09368)
ob_cube_226.color = (0.8, 0.8, 0.8, 1.0)
ob_cube_226.lineart.crease_threshold = 0.0
ob_cube_227.location = (-13.81, 14.81, 3.447)
ob_cube_227.rotation_euler = (-3.142, 1.571, 0.0)
ob_cube_227.scale = (0.1676, 0.1252, 0.2316)
ob_cube_227.lineart.crease_threshold = 0.0
ob_cube_228.location = (-13.73, 14.8, 1.148)
ob_cube_228.rotation_euler = (0.0, -0.0, 3.142)
ob_cube_228.scale = (0.1698, 0.1612, 0.2998)
ob_cube_228.lineart.crease_threshold = 0.0
ob_cube_232.location = (-13.64, 15.04, 3.796)
ob_cube_232.rotation_euler = (0.0, -0.0, 3.142)
ob_cube_232.scale = (0.1174, 0.04539, 1.0)
ob_cube_232.lineart.crease_threshold = 0.0

# ---- collection membership
scene.collection.objects.link(ob_cube)
scene.collection.objects.link(ob_cube_001)
scene.collection.objects.link(ob_cube_002)
scene.collection.objects.link(ob_cube_004)
scene.collection.objects.link(ob_cube_005)
scene.collection.objects.link(ob_cube_003)
scene.collection.objects.link(ob_cube_008)
scene.collection.objects.link(ob_cube_009)
scene.collection.objects.link(ob_cube_006)
scene.collection.objects.link(ob_cube_010)
scene.collection.objects.link(ob_cube_011)
scene.collection.objects.link(ob_cube_012)
scene.collection.objects.link(ob_cube_013)
scene.collection.objects.link(ob_cube_014)
scene.collection.objects.link(ob_cube_015)
scene.collection.objects.link(ob_cube_016)
scene.collection.objects.link(ob_cube_036)
scene.collection.objects.link(ob_cube_041)
scene.collection.objects.link(ob_cube_042)
scene.collection.objects.link(ob_cube_043)
scene.collection.objects.link(ob_cube_044)
scene.collection.objects.link(ob_cube_045)
scene.collection.objects.link(ob_cube_046)
scene.collection.objects.link(ob_cube_047)
scene.collection.objects.link(ob_cube_048)
scene.collection.objects.link(ob_cube_049)
scene.collection.objects.link(ob_cube_050)
scene.collection.objects.link(ob_cube_051)
scene.collection.objects.link(ob_cube_052)
scene.collection.objects.link(ob_cube_053)
scene.collection.objects.link(ob_cube_054)
scene.collection.objects.link(ob_cube_055)
scene.collection.objects.link(ob_cube_056)
scene.collection.objects.link(ob_cube_057)
scene.collection.objects.link(ob_cube_058)
scene.collection.objects.link(ob_cube_059)
scene.collection.objects.link(ob_cube_060)
scene.collection.objects.link(ob_cube_061)
scene.collection.objects.link(ob_cube_062)
scene.collection.objects.link(ob_cube_063)
scene.collection.objects.link(ob_cube_064)
scene.collection.objects.link(ob_cube_210)
scene.collection.objects.link(ob_cube_218)
scene.collection.objects.link(ob_cube_219)
scene.collection.objects.link(ob_cube_220)
scene.collection.objects.link(ob_cube_221)
scene.collection.objects.link(ob_cube_222)
scene.collection.objects.link(ob_cube_223)
scene.collection.objects.link(ob_cube_224)
scene.collection.objects.link(ob_cube_225)
scene.collection.objects.link(ob_cube_226)
scene.collection.objects.link(ob_cube_227)
scene.collection.objects.link(ob_cube_228)
scene.collection.objects.link(ob_cube_232)

# ---- scene / render settings (as saved in the file)
scene.frame_start = 1; scene.frame_end = 250; scene.frame_set(0)
scene.render.engine = 'BLENDER_EEVEE_NEXT'
scene.cycles.use_denoising = False
scene.cycles.samples = 128
scene.cycles.sampling_pattern = 'TABULATED_SOBOL'
scene.cycles.use_adaptive_sampling = False
scene.cycles.use_light_tree = False
scene.view_settings.view_transform = 'Filmic'
bpy.context.view_layer.update()

# ---- added for rendering (the .blend has no active camera and no usable light): camera, sun
cam_auto = bpy.data.cameras.new('AutoCamera')
cam_auto.lens = 50.0
cam_auto.sensor_width = 36.0
cam_auto.clip_end = 1000.0
ob_auto_camera = bpy.data.objects.new('AutoCamera', cam_auto)
scene.collection.objects.link(ob_auto_camera)
ob_auto_camera.location = (21.295, -21.9529, 22.7301)
ob_auto_camera.rotation_euler = (1.09748, -7.21219e-08, 0.694738)
scene.camera = ob_auto_camera
light_auto_sun = bpy.data.lights.new('AutoSun', 'SUN')
light_auto_sun.energy = 3.0
light_auto_sun.angle = 0.0523599
ob_auto_sun = bpy.data.objects.new('AutoSun', light_auto_sun)
scene.collection.objects.link(ob_auto_sun)
ob_auto_sun.rotation_euler = (0.872665, 0.174533, 0.523599)
bpy.context.view_layer.update()
